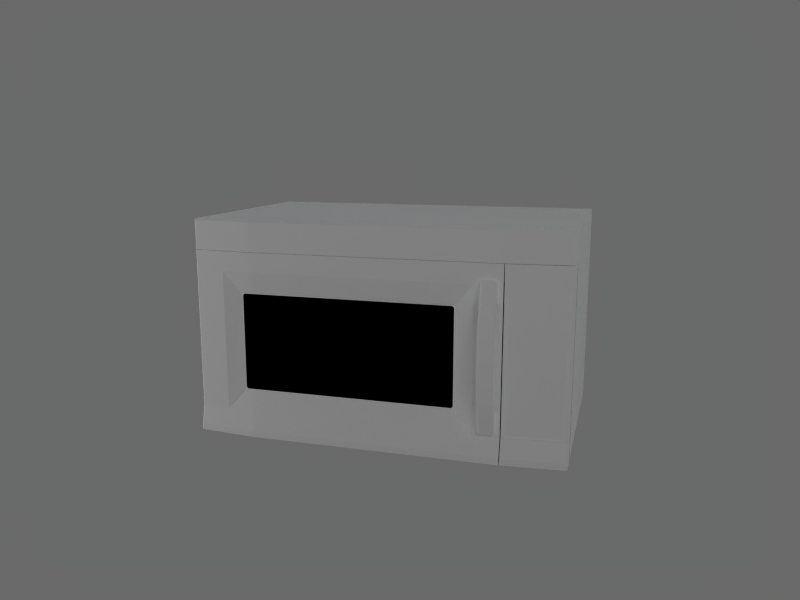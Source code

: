 # Source: microwave.blend  (saved by Blender 2.49.0; exported with 4.5.12 LTS)
import bpy
from mathutils import Matrix  # noqa: F401  (used for matrix-valued properties, if any)

bpy.ops.wm.read_factory_settings(use_empty=True)
scene = bpy.context.scene
scene.name = 'Scene'

# ---- collections
col_collection_1 = bpy.data.collections.new('Collection 1'); scene.collection.children.link(col_collection_1)
col_collection_2 = bpy.data.collections.new('Collection 2'); scene.collection.children.link(col_collection_2)

# ---- materials (node trees are filled in below, after node groups)
mat_black_glass = bpy.data.materials.new('Black Glass')
mat_black_glass.alpha_threshold = 0.0
mat_black_glass.diffuse_color = (0.0, 0.0, 0.0, 1.0)
mat_black_glass.roughness = 0.5
mat_black_glass.line_color = (0.0, 0.0, 0.0, 1.0)
mat_touchpad = bpy.data.materials.new('TouchPad')
mat_touchpad.alpha_threshold = 0.0
mat_touchpad.preview_render_type = 'FLAT'
mat_touchpad.diffuse_color = (1.0, 1.0, 1.0, 1.0)
mat_touchpad.roughness = 0.5
mat_touchpad.line_color = (0.0, 0.0, 0.0, 1.0)
mat_white_plastic = bpy.data.materials.new('White plastic')
mat_white_plastic.alpha_threshold = 0.0
mat_white_plastic.diffuse_color = (1.0, 1.0, 1.0, 1.0)
mat_white_plastic.roughness = 0.5
mat_white_plastic.line_color = (0.0, 0.0, 0.0, 1.0)
mat_grey = bpy.data.materials.new('Grey')
mat_grey.alpha_threshold = 0.0
mat_grey.diffuse_color = (0.5843, 0.5843, 0.5843, 1.0)
mat_grey.roughness = 0.5
mat_grey.line_color = (0.0, 0.0, 0.0, 1.0)

# ---- material node trees

# ---- world
world_world = bpy.data.worlds.new('World'); scene.world = world_world
world_world.color = (0.4143, 0.4143, 0.4143)
world_world.use_sun_shadow = False
world_world.sun_shadow_jitter_overblur = 0.0
world_world.cycles.sampling_method = 'MANUAL'
world_world.cycles.sample_map_resolution = 256
world_world.light_settings.ao_factor = 0.5
world_world.light_settings.distance = 100.0

# ---- cameras
cam_camera_001 = bpy.data.cameras.new('Camera.001')
cam_camera_001.passepartout_alpha = 0.2
cam_camera_001.clip_end = 500.0
cam_camera_001.lens = 35.0
cam_camera_001.ortho_scale = 7.314
cam_camera_001.show_limits = True
cam_camera_001.show_passepartout = False
cam_camera_001.show_safe_areas = True
cam_camera_001.dof.focus_distance = 0.0
cam_camera_001.dof.aperture_fstop = 128.0

# ---- lights
light_spot_001 = bpy.data.lights.new('Spot.001', 'SPOT')
light_spot_001.color = (0.6863, 0.8682, 1.0)
light_spot_001.transmission_factor = 0.0
light_spot_001.cutoff_distance = 30.0
light_spot_001.use_shadow = False
light_spot_001.energy = 24.06
light_spot_001.shadow_buffer_clip_start = 1.001
light_spot_001.shadow_soft_size = 1.0
light_spot_001.shadow_maximum_resolution = 0.006
light_spot_001.use_absolute_resolution = True
light_spot_001.spot_size = 1.309
light_spot_001.cycles.use_multiple_importance_sampling = False
light_spot_002 = bpy.data.lights.new('Spot.002', 'SPOT')
light_spot_002.transmission_factor = 0.0
light_spot_002.cutoff_distance = 30.0
light_spot_002.energy = 120.9
light_spot_002.shadow_buffer_clip_start = 1.001
light_spot_002.shadow_soft_size = 1.0
light_spot_002.shadow_maximum_resolution = 0.006
light_spot_002.use_absolute_resolution = True
light_spot_002.spot_size = 1.309
light_spot_002.cycles.use_multiple_importance_sampling = False
light_spot_005 = bpy.data.lights.new('Spot.005', 'SPOT')
light_spot_005.color = (0.6863, 0.8682, 1.0)
light_spot_005.transmission_factor = 0.0
light_spot_005.cutoff_distance = 30.0
light_spot_005.use_shadow = False
light_spot_005.energy = 60.75
light_spot_005.shadow_buffer_clip_start = 1.001
light_spot_005.shadow_soft_size = 1.0
light_spot_005.shadow_maximum_resolution = 0.006
light_spot_005.use_absolute_resolution = True
light_spot_005.spot_size = 1.309
light_spot_005.cycles.use_multiple_importance_sampling = False
light_lamp_001 = bpy.data.lights.new('Lamp.001', 'SUN')
light_lamp_001.transmission_factor = 0.0
light_lamp_001.angle = 1.571
light_lamp_001.energy = 1.2
light_lamp_001.shadow_buffer_clip_start = 0.5
light_lamp_001.shadow_soft_size = 1.0
light_lamp_001.shadow_cascade_max_distance = 1000.0
light_lamp_001.cycles.use_multiple_importance_sampling = False
light_spot_003 = bpy.data.lights.new('Spot.003', 'POINT')
light_spot_003.transmission_factor = 0.0
light_spot_003.cutoff_distance = 30.0
light_spot_003.use_shadow = False
light_spot_003.energy = 61.14
light_spot_003.shadow_buffer_clip_start = 1.001
light_spot_003.shadow_soft_size = 1.0
light_spot_003.shadow_maximum_resolution = 0.006
light_spot_003.use_absolute_resolution = True
light_spot_003.cycles.use_multiple_importance_sampling = False

# ---- meshes
me_microwave_materia = bpy.data.meshes.new('Microwave_Materia')
me_microwave_materia.from_pydata([(-10.02, -2.701, -4.214), (-6.768, -2.685, -4.214), (6.676, -2.685, -4.214), (-6.768, -2.685, 3.494), (6.676, -2.685, 3.494), (-7.229, -3.374, -2.995), (-6.768, -3.381, -2.995), (4.1, -3.381, -2.995), (4.184, -3.381, -2.912), (4.184, -3.381, 2.192), (4.1, -3.381, 2.275), (-6.768, -3.381, 2.275), (-7.229, -3.374, 2.275), (-7.313, -3.373, 2.192), (-7.313, -3.373, -2.912), (10.02, -2.701, -5.524), (10.02, -2.701, 4.519), (10.02, -2.701, 3.494), (6.696, -2.685, -4.214), (6.696, -2.685, -5.186), (6.696, -2.685, 3.494), (-10.02, -2.701, 3.494), (6.696, -2.685, 4.554), (9.988, -2.701, 4.554), (10.02, -2.701, -4.214), (6.696, -2.685, -5.524), (10.02, -2.701, -5.186)], [], [(11, 12, 13), (13, 14, 5), (6, 7, 8), (9, 10, 8), (22, 23, 16), (0, 21, 3, 1), (13, 5, 6, 11), (1, 3, 4, 2), (6, 8, 10, 11), (17, 20, 22, 16), (25, 19, 26, 15), (18, 20, 17, 24), (19, 18, 24, 26)])
_uv = me_microwave_materia.uv_layers.new(name='UVTex')
_uv.uv.foreach_set('vector', [0.1662, 0.75, 0.09787, 0.75, 0.08552, 0.746, 0.08552, 0.746, 0.08552, 0.504, 0.09787, 0.5, 0.1662, 0.5, 0.4974, 0.5, 0.5, 0.504, 0.5, 0.746, 0.4974, 0.75, 0.5, 0.504, 0.1662, 1.0, 0.001735, 1.0, 0.0, 0.9918, 1.0, 0.5, 1.0, 0.75, 0.8338, 0.75, 0.8338, 0.5, 0.08552, 0.746, 0.09787, 0.5, 0.1662, 0.5, 0.1662, 0.75, 0.8338, 0.5, 0.8338, 0.75, 0.1662, 0.75, 0.1662, 0.5, 0.1662, 0.5, 0.5, 0.504, 0.4974, 0.75, 0.1662, 0.75, 0.0, 0.75, 0.1662, 0.75, 0.1662, 1.0, 0.0, 0.9918, 0.1662, 0.0, 0.1662, 0.25, 0.0, 0.25, 0.0, 0.0, 0.1662, 0.5, 0.1662, 0.75, 0.0, 0.75, 0.0, 0.5, 0.1662, 0.25, 0.1662, 0.5, 0.0, 0.5, 0.0, 0.25])
me_microwave_materia.materials.append(mat_black_glass)
me_microwave_materia.use_remesh_preserve_volume = False
me_microwave_materia.use_remesh_preserve_attributes = False
me_microwave_materia.use_mirror_vertex_groups = False
me_microwave_materia.update()
me_microwave_touchpad = bpy.data.meshes.new('Microwave_TouchPad')
me_microwave_touchpad.from_pydata([(9.815, -3.479, -4.073), (9.815, -3.479, 3.353), (9.784, -3.482, 3.385), (6.869, -3.739, 3.385), (6.837, -3.742, 3.353), (6.837, -3.742, -4.073), (6.869, -3.739, -4.105), (9.784, -3.482, -4.105)], [], [(7, 0, 5, 6), (3, 4, 1, 2), (5, 0, 1, 4)])
_uv = me_microwave_touchpad.uv_layers.new(name='UVTex')
_uv.uv.foreach_set('vector', [0.9064, 0.08485, 0.9152, 0.08834, 0.08485, 0.08834, 0.09359, 0.08485, 0.09359, 0.9152, 0.08485, 0.9117, 0.9152, 0.9117, 0.9064, 0.9152, 0.08485, 0.08834, 0.9152, 0.08834, 0.9152, 0.9117, 0.08485, 0.9117])
me_microwave_touchpad.materials.append(mat_touchpad)
me_microwave_touchpad.use_remesh_preserve_volume = False
me_microwave_touchpad.use_remesh_preserve_attributes = False
me_microwave_touchpad.use_mirror_vertex_groups = False
me_microwave_touchpad.update()
me_microwave_standard_23 = bpy.data.meshes.new('Microwave_Standard_23')
me_microwave_standard_23.from_pydata([(-9.922, -3.49, 4.519), (-6.768, -2.685, -5.524), (-6.768, -4.018, -5.524), (-6.768, -3.775, 4.519), (6.676, -2.685, 4.554), (6.676, -2.685, -5.524), (6.641, -4.018, -5.524), (6.676, -3.741, 4.554), (-10.02, -2.701, -4.214), (-9.922, -3.49, -4.214), (-10.02, -3.393, -4.214), (-6.768, -2.685, -4.214), (-6.768, -3.775, -4.214), (6.676, -2.685, -4.214), (6.641, -3.775, -4.214), (-10.02, -2.701, -5.186), (6.641, -4.018, -5.186), (-6.768, -2.685, -5.186), (6.676, -2.685, -5.186), (-9.922, -3.49, 3.494), (-10.02, -3.393, 3.494), (-6.768, -2.685, 3.494), (6.676, -2.685, 3.494), (-6.768, -3.775, 3.494), (6.641, -3.775, 3.494), (5.221, -3.775, -4.214), (5.221, -3.775, 3.494), (-8.345, -3.633, 3.494), (-7.366, -3.402, -3.059), (-6.768, -3.426, -2.995), (4.237, -3.456, -3.058), (4.237, -3.456, 2.338), (-6.768, -3.426, 2.275), (-7.366, -3.402, 2.339), (-7.229, -3.42, -2.995), (-7.313, -3.419, -2.912), (4.184, -3.426, -2.912), (4.1, -3.426, -2.995), (4.1, -3.426, 2.275), (4.184, -3.426, 2.192), (-7.313, -3.419, 2.192), (-7.229, -3.42, 2.275), (-7.229, -3.374, -2.995), (-6.768, -3.381, -2.995), (4.1, -3.381, -2.995), (4.184, -3.381, -2.912), (4.184, -3.381, 2.192), (4.1, -3.381, 2.275), (-6.768, -3.381, 2.275), (-7.229, -3.374, 2.275), (-7.313, -3.373, 2.192), (-7.313, -3.373, -2.912), (-10.02, -2.701, 4.519), (-9.985, -3.379, 4.554), (-9.907, -3.457, 4.554), (6.676, -3.983, -5.524), (6.641, -3.775, 4.519), (6.676, -3.775, -4.214), (6.676, -4.018, -5.186), (6.676, -3.775, 3.494), (6.305, -4.008, 3.698), (6.383, -3.715, 3.616), (5.689, -3.709, 3.732), (5.68, -3.946, 3.759), (6.306, -4.332, 2.836), (5.586, -4.076, 2.574), (5.588, -4.268, 2.791), (6.306, -4.608, 1.941), (6.342, -4.269, 1.824), (5.643, -4.269, 1.825), (5.588, -4.537, 1.917), (6.379, -3.705, 2.667), (6.396, -3.948, 3.642), (6.296, -3.709, 3.732), (5.602, -3.715, 3.617), (5.589, -3.948, 3.643), (6.397, -4.268, 2.79), (5.679, -4.332, 2.836), (6.397, -4.537, 1.916), (5.679, -4.608, 1.941), (5.653, -3.707, 2.62), (6.397, -4.679, 0.9874), (6.399, -4.443, 0.9493), (5.643, -4.407, 0.9436), (5.588, -4.679, 0.9874), (6.306, -4.752, 0.9989), (5.679, -4.752, 0.9989), (6.342, -4.056, 2.488), (6.399, -3.937, 2.647), (5.586, -3.936, 2.683), (6.399, -4.507, -0.1438), (5.588, -4.746, -0.1438), (6.397, -4.746, -0.1438), (6.396, -3.948, -3.93), (6.397, -4.268, -3.078), (6.399, -3.937, -2.935), (6.383, -3.715, -3.904), (5.602, -3.715, -3.905), (5.586, -4.076, -2.862), (5.588, -4.268, -3.079), (5.589, -3.948, -3.93), (5.632, -3.974, -4.009), (5.679, -4.332, -3.123), (6.306, -4.332, -3.123), (6.353, -3.974, -4.009), (6.397, -4.537, -2.204), (6.399, -4.303, -2.124), (6.399, -4.077, -2.817), (5.586, -4.303, -2.125), (5.588, -4.537, -2.204), (5.679, -4.608, -2.229), (6.306, -4.608, -2.229), (6.397, -4.679, -1.275), (6.399, -4.443, -1.237), (5.586, -4.443, -1.237), (5.588, -4.679, -1.275), (5.679, -4.752, -1.287), (6.306, -4.752, -1.287), (6.296, -3.709, -4.019), (5.689, -3.709, -4.019), (6.379, -3.705, -2.954), (5.643, -3.946, -2.905), (5.606, -3.705, -2.956), (5.643, -4.472, -0.1438), (5.679, -4.82, -0.1438), (6.306, -4.82, -0.1438), (5.643, -4.054, 2.531), (6.399, -4.303, 1.836), (5.586, -4.303, 1.838), (6.332, -3.707, 2.619), (5.606, -3.705, 2.669), (6.342, -4.407, 0.9436), (5.586, -4.443, 0.9493), (6.399, -4.077, 2.529), (6.342, -3.946, 2.583), (5.643, -3.946, 2.617), (6.342, -4.472, -0.1438), (6.342, -3.946, -2.871), (5.643, -4.054, -2.819), (6.342, -4.269, -2.111), (6.342, -4.056, -2.776), (5.643, -4.269, -2.112), (6.342, -4.407, -1.231), (5.643, -4.407, -1.231), (6.332, -3.707, -2.906), (5.586, -3.936, -2.971), (5.653, -3.707, -2.907), (5.586, -4.507, -0.1438), (6.353, -3.974, 3.721), (6.305, -3.946, 3.759), (5.632, -3.974, 3.721), (5.68, -4.008, 3.698), (5.68, -3.946, -4.047), (5.68, -4.008, -3.985), (6.305, -4.008, -3.985), (6.305, -3.946, -4.047), (6.397, -4.1, 3.238), (6.4, -4.169, 2.665), (6.4, -3.829, 3.132), (6.397, -3.834, 3.644), (5.993, -3.946, 2.599), (5.585, -3.829, 3.151), (5.585, -4.169, 2.688), (5.588, -4.1, 3.24), (5.588, -3.834, 3.645), (5.993, -4.336, 2.833), (5.993, -4.011, 3.695), (6.397, -4.408, 2.353), (6.4, -4.419, 1.876), (6.399, -4.192, 2.193), (5.993, -4.268, 1.824), (5.643, -4.161, 2.195), (5.585, -4.419, 1.877), (5.588, -4.408, 2.354), (5.993, -4.611, 1.942), (6.397, -4.612, 1.458), (5.993, -3.704, 3.714), (6.399, -3.816, 2.644), (5.643, -3.823, 2.606), (6.374, -3.961, 3.688), (6.335, -3.706, 3.682), (5.65, -3.706, 3.682), (5.611, -3.961, 3.688), (6.365, -4.304, 2.823), (5.62, -4.304, 2.823), (6.366, -4.577, 1.931), (5.619, -4.577, 1.931), (5.993, -3.704, 2.637), (6.306, -4.164, 3.288), (6.306, -3.826, 3.76), (5.679, -4.164, 3.288), (5.679, -3.826, 3.76), (6.306, -4.475, 2.387), (5.679, -4.475, 2.387), (6.306, -4.684, 1.475), (6.367, -3.7, 3.141), (5.619, -3.7, 3.142), (6.397, -4.717, 0.4262), (6.399, -4.376, 1.4), (5.643, -4.341, 1.392), (5.588, -4.612, 1.458), (6.306, -4.79, 0.432), (5.679, -4.684, 1.475), (6.4, -4.56, 0.9682), (5.993, -4.406, 0.9435), (5.585, -4.56, 0.9682), (5.993, -4.755, 0.9994), (6.366, -4.721, 0.994), (5.619, -4.721, 0.994), (6.342, -4.002, 2.55), (5.643, -4.0, 2.59), (5.993, -4.054, 2.509), (6.399, -4.479, 0.4072), (5.643, -4.444, 0.4044), (5.588, -4.717, 0.4262), (5.679, -4.79, 0.432), (5.619, -4.788, -0.1438), (6.4, -4.626, -0.1438), (5.993, -4.471, -0.1438), (6.366, -4.788, -0.1438), (6.397, -4.1, -3.526), (6.4, -4.169, -2.952), (6.4, -3.829, -3.42), (6.397, -3.834, -3.931), (5.585, -3.829, -3.438), (5.585, -4.169, -2.975), (5.588, -4.1, -3.527), (5.588, -3.834, -3.933), (5.679, -4.164, -3.576), (5.993, -4.336, -3.121), (6.306, -4.164, -3.576), (5.993, -4.011, -3.982), (6.397, -4.408, -2.64), (6.4, -4.419, -2.163), (6.399, -4.192, -2.48), (5.993, -4.268, -2.111), (5.643, -4.161, -2.482), (5.993, -4.054, -2.797), (5.585, -4.419, -2.164), (5.588, -4.408, -2.641), (5.679, -4.475, -2.675), (5.993, -4.611, -2.23), (6.306, -4.475, -2.675), (6.397, -4.612, -1.745), (6.4, -4.56, -1.256), (6.399, -4.376, -1.688), (5.993, -4.406, -1.231), (5.643, -4.341, -1.68), (5.585, -4.56, -1.256), (5.588, -4.612, -1.745), (5.679, -4.684, -1.763), (5.993, -4.755, -1.287), (6.306, -4.684, -1.763), (5.993, -3.704, -4.002), (5.679, -3.826, -4.047), (6.306, -3.826, -4.047), (6.399, -3.816, -2.932), (6.367, -3.7, -3.428), (5.993, -3.946, -2.887), (5.643, -3.823, -2.893), (5.993, -3.704, -2.925), (5.619, -3.7, -3.43), (6.374, -3.961, -3.975), (6.365, -4.304, -3.11), (6.335, -3.706, -3.969), (5.62, -4.304, -3.11), (5.611, -3.961, -3.975), (5.65, -3.706, -3.969), (6.366, -4.577, -2.219), (5.619, -4.577, -2.219), (6.366, -4.721, -1.282), (6.397, -4.717, -0.7138), (6.399, -4.479, -0.6948), (5.643, -4.444, -0.692), (5.585, -4.626, -0.1438), (5.588, -4.717, -0.7138), (5.679, -4.79, -0.7196), (5.993, -4.823, -0.1438), (6.306, -4.79, -0.7196), (5.619, -4.721, -1.282), (6.399, -4.005, -2.901), (5.586, -4.005, -2.943), (5.599, -4.063, 2.543), (6.386, -4.281, 1.827), (5.599, -4.281, 1.829), (6.354, -3.704, 2.649), (5.631, -3.704, 2.651), (6.386, -4.42, 0.9456), (5.599, -4.42, 0.9456), (6.386, -4.064, 2.497), (6.386, -3.943, 2.596), (5.599, -3.943, 2.634), (6.386, -4.484, -0.1438), (6.386, -3.943, -2.884), (5.599, -4.063, -2.831), (6.386, -4.281, -2.115), (6.386, -4.064, -2.785), (5.599, -4.281, -2.117), (6.386, -4.42, -1.233), (5.599, -4.42, -1.233), (6.354, -3.704, -2.937), (5.599, -3.943, -2.921), (5.631, -3.704, -2.938), (5.599, -4.484, -0.1438), (6.342, -4.162, 2.173), (5.586, -4.192, 2.216), (6.342, -3.823, 2.588), (5.586, -3.816, 2.664), (6.342, -4.341, 1.392), (5.586, -4.376, 1.4), (6.399, -4.005, 2.613), (5.586, -4.005, 2.655), (6.342, -4.444, 0.4044), (5.586, -4.479, 0.4072), (6.342, -4.162, -2.46), (5.586, -4.192, -2.504), (6.342, -4.341, -1.68), (5.586, -4.376, -1.688), (6.342, -3.823, -2.876), (5.586, -3.816, -2.951), (6.342, -4.444, -0.692), (5.586, -4.479, -0.6948), (6.342, -4.002, -2.838), (5.643, -4.0, -2.877), (6.343, -3.995, 3.705), (6.343, -3.955, 3.749), (6.304, -3.976, 3.746), (5.642, -3.955, 3.749), (5.642, -3.995, 3.705), (5.681, -3.976, 3.746), (5.642, -3.955, -4.036), (5.681, -3.976, -4.033), (5.642, -3.995, -3.993), (6.343, -3.995, -3.993), (6.304, -3.976, -4.033), (6.343, -3.955, -4.036), (5.993, -3.945, 3.761), (5.993, -3.945, -4.048), (6.4, -3.986, 3.066), (5.585, -3.986, 3.083), (5.993, -4.169, 3.282), (6.4, -4.299, 2.272), (5.993, -4.16, 2.183), (5.585, -4.299, 2.285), (5.993, -4.477, 2.388), (6.4, -4.493, 1.429), (5.993, -4.34, 1.392), (5.585, -4.493, 1.429), (5.993, -4.687, 1.476), (5.993, -3.824, 3.762), (6.4, -3.777, 2.975), (5.993, -3.823, 2.596), (5.585, -3.777, 2.988), (6.363, -4.106, 3.358), (6.363, -3.851, 3.73), (5.622, -4.106, 3.358), (5.622, -3.851, 3.73), (6.366, -4.446, 2.374), (5.619, -4.446, 2.374), (6.366, -4.653, 1.468), (6.4, -4.597, 0.4167), (5.993, -4.443, 0.4043), (5.585, -4.597, 0.4167), (5.993, -4.793, 0.4322), (6.366, -4.759, 0.4295), (5.619, -4.653, 1.468), (5.993, -4.001, 2.569), (5.619, -4.759, 0.4295), (6.4, -3.986, -3.353), (5.585, -3.986, -3.371), (5.993, -4.169, -3.569), (6.4, -4.299, -2.56), (5.993, -4.16, -2.471), (5.585, -4.299, -2.572), (5.993, -4.477, -2.676), (6.4, -4.493, -1.717), (5.993, -4.34, -1.679), (5.585, -4.493, -1.717), (5.993, -4.687, -1.764), (5.993, -3.824, -4.05), (6.4, -3.777, -3.262), (5.993, -3.823, -2.884), (5.585, -3.777, -3.276), (6.363, -4.106, -3.646), (6.363, -3.851, -4.017), (5.622, -4.106, -3.646), (5.622, -3.851, -4.017), (6.366, -4.446, -2.661), (5.619, -4.446, -2.661), (6.366, -4.653, -1.756), (6.4, -4.597, -0.7042), (5.993, -4.443, -0.6919), (5.585, -4.597, -0.7042), (5.993, -4.793, -0.7198), (6.366, -4.759, -0.7171), (5.619, -4.653, -1.756), (5.993, -4.001, -2.856), (5.619, -4.759, -0.7171), (5.993, -3.693, -3.453), (5.993, -3.693, 3.165), (6.386, -4.172, 2.179), (5.599, -4.171, 2.203), (6.386, -3.821, 2.601), (5.599, -3.821, 2.621), (6.386, -4.354, 1.395), (5.599, -4.354, 1.395), (6.386, -4.004, 2.561), (5.599, -4.003, 2.604), (6.386, -4.456, 0.4054), (5.599, -4.456, 0.4054), (6.386, -4.172, -2.466), (5.599, -4.171, -2.49), (6.386, -4.354, -1.682), (5.599, -4.354, -1.683), (6.386, -3.821, -2.889), (5.599, -3.821, -2.908), (6.386, -4.456, -0.693), (5.599, -4.456, -0.693), (6.386, -4.004, -2.848), (5.599, -4.003, -2.892), (6.338, -3.975, 3.744), (5.647, -3.975, 3.744), (5.647, -3.975, -4.032), (6.338, -3.975, -4.032), (5.993, -3.976, 3.746), (5.993, -3.976, -4.034), (5.22, -4.018, -5.186), (5.219, -4.018, -5.524), (5.212, -2.685, -5.524), (9.988, -3.378, 4.554), (9.91, -3.456, 4.554), (10.02, -2.701, -4.214), (9.926, -3.49, -4.214), (9.926, -3.733, -5.186), (10.02, -2.701, -5.186), (9.926, -3.49, 3.494), (6.696, -2.685, -5.524), (6.73, -4.015, -5.524), (6.696, -3.74, 4.554), (6.73, -3.772, -4.214), (6.73, -4.015, -5.186), (6.73, -3.772, 3.494), (10.02, -3.393, 4.519), (9.926, -3.49, 4.519), (6.696, -3.983, -5.524), (6.73, -3.772, 4.519), (6.696, -3.74, -4.219), (6.696, -3.984, -5.19), (6.696, -3.74, 3.494), (9.817, -3.499, -4.073), (9.786, -3.502, -4.105), (9.786, -3.502, 3.385), (9.817, -3.499, 3.353), (6.839, -3.762, 3.353), (6.871, -3.76, 3.385), (6.871, -3.76, -4.105), (6.839, -3.762, -4.073), (-10.02, -2.701, 6.135), (-10.01, -3.386, 4.564), (-10.02, -3.393, 6.135), (9.931, -3.393, 6.232), (9.931, -2.701, 6.232), (-9.919, -3.473, 4.564), (9.931, -3.49, 4.581), (-9.927, -3.49, 6.135), (-9.927, -3.393, 6.232), (9.931, -3.49, 6.135), (10.04, -3.393, 6.135), (-6.754, -3.782, 6.135), (6.685, -3.686, 6.232), (6.685, -2.686, 6.232), (6.685, -2.686, 4.564), (6.685, -3.782, 4.581), (6.685, -3.782, 6.135), (-6.754, -3.686, 6.232), (10.02, -3.386, 4.564), (-9.927, -3.49, 4.581), (9.923, -3.473, 4.564), (-6.754, -3.782, 4.581), (-9.942, 8.577, -5.523), (9.937, 8.577, -5.523), (-10.03, 8.577, 6.144), (10.03, 8.577, 6.144), (-9.942, -2.673, -5.523), (10.03, -2.673, -5.432), (-10.03, 8.577, -5.432), (9.937, 8.577, 6.235), (9.937, -2.673, -5.523), (-9.942, -2.673, 6.235), (10.03, -2.673, 6.144), (9.937, -1.327, -5.523), (-9.942, -1.327, -5.523), (-9.942, -1.327, 6.235), (-10.03, -1.327, -5.432), (-10.03, -1.327, 6.144), (-9.922, -3.732, -5.524), (-10.02, -2.701, -5.524), (-6.768, -2.685, 4.554), (-10.02, -3.635, -5.524), (-9.922, -3.733, -5.186), (-10.02, -3.636, -5.186), (-10.02, -2.701, 3.494), (-8.345, -3.633, -4.214), (-9.985, -2.701, 4.554), (-10.02, -3.393, 4.519), (-6.768, -3.741, 4.554), (-6.768, -4.018, -5.186), (10.02, -3.636, -5.186), (10.02, -3.635, -5.524), (9.926, -3.732, -5.524), (10.02, -2.701, -5.524), (10.02, -3.393, 3.494), (10.02, -3.393, -4.214), (10.02, -2.701, 4.519), (10.02, -2.701, 3.494), (9.988, -2.701, 4.554), (9.815, -3.479, 3.353), (9.815, -3.479, -4.073), (9.784, -3.482, 3.385), (6.837, -3.742, 3.353), (6.869, -3.739, 3.385), (6.837, -3.742, -4.073), (6.869, -3.739, -4.105), (9.784, -3.482, -4.105), (-6.754, -2.686, 4.564), (-10.01, -2.701, 4.564), (-10.02, -2.701, 4.581), (10.04, -2.701, 6.135), (10.02, -2.701, 4.564), (-9.927, -2.701, 6.232), (-6.754, -2.686, 6.232), (6.685, -3.765, 4.564), (-6.754, -3.765, 4.564), (10.04, -2.701, 4.581), (-10.02, -3.393, 4.581), (10.04, -3.393, 4.581), (10.03, 8.577, -5.432), (-9.942, 8.577, 6.235), (9.937, -2.673, 6.235), (-10.03, -2.673, 6.144), (-10.03, -2.673, -5.432), (10.03, -1.327, -5.432)], [], [(496, 1, 498), (503, 53, 54), (428, 5, 55), (428, 1, 17), (501, 52, 503), (23, 3, 27), (24, 56, 26), (29, 34, 28), (25, 30, 37), (26, 31, 39), (39, 36, 30), (32, 38, 31), (27, 33, 41), (502, 28, 35), (35, 40, 33), (28, 34, 35), (30, 36, 37), (31, 38, 39), (33, 40, 41), (338, 310, 88), (88, 177, 350), (380, 256, 95), (95, 280, 368), (502, 9, 499), (510, 508, 509), (509, 437, 444), (432, 449, 450), (435, 451, 452), (441, 453, 454), (439, 455, 456), (525, 524, 458), (459, 464, 465), (460, 466, 467), (528, 475, 477), (485, 481, 537), (537, 486, 482), (482, 536, 480), (479, 485, 480), (483, 487, 484), (538, 488, 539), (540, 483, 539), (486, 537, 492), (490, 487, 483), (480, 491, 479), (17, 1, 496, 15), (22, 21, 497, 4), (6, 16, 426, 427), (55, 6, 427, 428), (17, 11, 13, 18), (26, 25, 14, 24), (11, 17, 15, 8), (25, 426, 16, 14), (428, 17, 18, 5), (9, 19, 20, 10), (0, 19, 27, 3), (3, 23, 26, 56), (26, 39, 30, 25), (23, 32, 31, 26), (27, 41, 32, 23), (502, 35, 33, 27), (29, 43, 42, 34), (37, 44, 43, 29), (36, 45, 44, 37), (39, 46, 45, 36), (38, 47, 46, 39), (32, 48, 47, 38), (41, 49, 48, 32), (40, 50, 49, 41), (35, 51, 50, 40), (34, 42, 51, 35), (504, 0, 54, 53), (0, 3, 505, 54), (7, 505, 3, 56), (55, 58, 16, 6), (57, 59, 24, 14), (58, 57, 14, 16), (59, 7, 56, 24), (188, 60, 166, 340), (324, 60, 188, 353), (326, 60, 324, 420), (166, 60, 326, 424), (195, 61, 158, 350), (180, 61, 195, 399), (159, 61, 180, 354), (158, 61, 159, 338), (181, 62, 176, 399), (191, 62, 181, 356), (176, 62, 191, 349), (327, 63, 191, 356), (329, 63, 327, 421), (336, 63, 329, 424), (191, 63, 336, 349), (192, 64, 165, 344), (183, 64, 192, 357), (188, 64, 183, 353), (165, 64, 188, 340), (311, 65, 162, 339), (282, 65, 311, 407), (305, 65, 282, 401), (162, 65, 305, 343), (173, 66, 162, 343), (184, 66, 173, 358), (163, 66, 184, 355), (162, 66, 163, 339), (194, 67, 174, 348), (185, 67, 194, 359), (192, 67, 185, 357), (174, 67, 192, 344), (304, 68, 170, 342), (283, 68, 304, 400), (308, 68, 283, 404), (170, 68, 308, 346), (199, 69, 170, 346), (284, 69, 199, 405), (171, 69, 284, 401), (170, 69, 171, 342), (200, 70, 172, 347), (186, 70, 200, 365), (173, 70, 186, 358), (172, 70, 173, 343), (285, 71, 177, 402), (195, 71, 285, 399), (177, 71, 195, 350), (159, 72, 156, 338), (179, 72, 159, 354), (156, 72, 179, 353), (189, 73, 176, 349), (180, 73, 189, 354), (176, 73, 180, 399), (164, 74, 161, 339), (181, 74, 164, 356), (196, 74, 181, 399), (161, 74, 196, 352), (182, 75, 163, 355), (164, 75, 182, 356), (163, 75, 164, 339), (183, 76, 156, 353), (167, 76, 183, 357), (157, 76, 167, 341), (156, 76, 157, 338), (190, 77, 165, 340), (184, 77, 190, 355), (193, 77, 184, 358), (165, 77, 193, 344), (185, 78, 167, 357), (175, 78, 185, 359), (168, 78, 175, 345), (167, 78, 168, 341), (193, 79, 174, 344), (186, 79, 193, 358), (202, 79, 186, 365), (174, 79, 202, 348), (286, 80, 178, 403), (187, 80, 286, 399), (178, 80, 187, 351), (207, 81, 175, 359), (197, 81, 207, 364), (203, 81, 197, 360), (175, 81, 203, 345), (203, 82, 198, 345), (212, 82, 203, 360), (287, 82, 212, 408), (198, 82, 287, 404), (204, 83, 199, 346), (213, 83, 204, 361), (288, 83, 213, 409), (199, 83, 288, 405), (205, 84, 200, 347), (214, 84, 205, 362), (208, 84, 214, 367), (200, 84, 208, 365), (206, 85, 194, 348), (201, 85, 206, 363), (207, 85, 201, 364), (194, 85, 207, 359), (208, 86, 202, 365), (215, 86, 208, 367), (206, 86, 215, 363), (202, 86, 206, 348), (289, 87, 209, 406), (304, 87, 289, 400), (211, 87, 304, 342), (209, 87, 211, 366), (338, 88, 350, 158), (290, 88, 310, 406), (177, 88, 290, 402), (307, 89, 161, 352), (291, 89, 307, 403), (311, 89, 291, 407), (161, 89, 311, 339), (217, 90, 212, 360), (272, 90, 217, 390), (292, 90, 272, 416), (212, 90, 292, 408), (274, 91, 214, 362), (275, 91, 274, 392), (216, 91, 275, 397), (214, 91, 216, 367), (219, 92, 197, 364), (271, 92, 219, 394), (217, 92, 271, 390), (197, 92, 217, 360), (262, 93, 220, 383), (223, 93, 262, 384), (220, 93, 223, 368), (221, 94, 220, 368), (232, 94, 221, 371), (263, 94, 232, 387), (220, 94, 263, 383), (380, 95, 368, 222), (293, 95, 256, 414), (280, 95, 293, 418), (223, 96, 222, 368), (264, 96, 223, 384), (257, 96, 264, 398), (222, 96, 257, 380), (261, 97, 224, 382), (267, 97, 261, 398), (227, 97, 267, 386), (224, 97, 227, 369), (315, 98, 225, 373), (294, 98, 315, 411), (281, 98, 294, 419), (225, 98, 281, 369), (226, 99, 225, 369), (265, 99, 226, 385), (239, 99, 265, 388), (225, 99, 239, 373), (227, 100, 226, 369), (266, 100, 227, 386), (226, 100, 266, 385), (330, 101, 266, 386), (332, 101, 330, 422), (266, 101, 332, 385), (229, 102, 228, 370), (240, 102, 229, 374), (265, 102, 240, 388), (228, 102, 265, 385), (230, 103, 229, 370), (263, 103, 230, 383), (242, 103, 263, 387), (229, 103, 242, 374), (333, 104, 262, 383), (335, 104, 333, 423), (262, 104, 335, 384), (233, 105, 232, 371), (243, 105, 233, 375), (268, 105, 243, 389), (232, 105, 268, 387), (234, 106, 233, 371), (295, 106, 234, 410), (245, 106, 295, 412), (233, 106, 245, 375), (280, 107, 221, 368), (296, 107, 280, 418), (234, 107, 296, 410), (221, 107, 234, 371), (317, 108, 238, 377), (297, 108, 317, 413), (315, 108, 297, 411), (238, 108, 315, 373), (239, 109, 238, 373), (269, 109, 239, 388), (249, 109, 269, 395), (238, 109, 249, 377), (241, 110, 240, 374), (250, 110, 241, 378), (269, 110, 250, 395), (240, 110, 269, 388), (242, 111, 241, 374), (268, 111, 242, 387), (252, 111, 268, 389), (241, 111, 252, 378), (244, 112, 243, 375), (271, 112, 244, 390), (270, 112, 271, 394), (243, 112, 270, 389), (245, 113, 244, 375), (298, 113, 245, 412), (272, 113, 298, 416), (244, 113, 272, 390), (321, 114, 248, 392), (299, 114, 321, 417), (317, 114, 299, 413), (248, 114, 317, 377), (249, 115, 248, 377), (279, 115, 249, 395), (275, 115, 279, 397), (248, 115, 275, 392), (251, 116, 250, 378), (276, 116, 251, 393), (279, 116, 276, 397), (250, 116, 279, 395), (252, 117, 251, 378), (270, 117, 252, 389), (278, 117, 270, 394), (251, 117, 278, 393), (264, 118, 253, 398), (255, 118, 264, 384), (253, 118, 255, 379), (254, 119, 253, 379), (267, 119, 254, 386), (253, 119, 267, 398), (257, 120, 256, 380), (300, 120, 257, 398), (256, 120, 300, 414), (259, 121, 258, 381), (301, 121, 259, 415), (323, 121, 301, 419), (258, 121, 323, 396), (319, 122, 261, 382), (302, 122, 319, 415), (261, 122, 302, 398), (218, 123, 213, 361), (273, 123, 218, 391), (303, 123, 273, 417), (213, 123, 303, 409), (216, 124, 215, 367), (276, 124, 216, 397), (277, 124, 276, 393), (215, 124, 277, 363), (277, 125, 201, 363), (278, 125, 277, 393), (219, 125, 278, 394), (201, 125, 219, 364), (282, 126, 171, 401), (210, 126, 282, 407), (211, 126, 210, 366), (171, 126, 211, 342), (198, 127, 168, 345), (283, 127, 198, 404), (169, 127, 283, 400), (168, 127, 169, 341), (305, 128, 172, 343), (284, 128, 305, 401), (309, 128, 284, 405), (172, 128, 309, 347), (285, 129, 187, 399), (306, 129, 285, 402), (187, 129, 306, 351), (286, 130, 196, 399), (307, 130, 286, 403), (196, 130, 307, 352), (308, 131, 204, 346), (287, 131, 308, 404), (312, 131, 287, 408), (204, 131, 312, 361), (309, 132, 205, 347), (288, 132, 309, 405), (313, 132, 288, 409), (205, 132, 313, 362), (169, 133, 157, 341), (289, 133, 169, 400), (310, 133, 289, 406), (157, 133, 310, 338), (306, 134, 160, 351), (290, 134, 306, 402), (209, 134, 290, 406), (160, 134, 209, 366), (210, 135, 160, 366), (291, 135, 210, 407), (178, 135, 291, 403), (160, 135, 178, 351), (312, 136, 218, 361), (292, 136, 312, 408), (320, 136, 292, 416), (218, 136, 320, 391), (322, 137, 258, 396), (293, 137, 322, 418), (318, 137, 293, 414), (258, 137, 318, 381), (237, 138, 236, 372), (323, 138, 237, 396), (294, 138, 323, 419), (236, 138, 294, 411), (316, 139, 235, 376), (295, 139, 316, 412), (314, 139, 295, 410), (235, 139, 314, 372), (314, 140, 237, 372), (296, 140, 314, 410), (322, 140, 296, 418), (237, 140, 322, 396), (236, 141, 235, 372), (297, 141, 236, 411), (247, 141, 297, 413), (235, 141, 247, 376), (320, 142, 246, 391), (298, 142, 320, 416), (316, 142, 298, 412), (246, 142, 316, 376), (247, 143, 246, 376), (299, 143, 247, 413), (273, 143, 299, 417), (246, 143, 273, 391), (318, 144, 260, 381), (300, 144, 318, 414), (260, 144, 300, 398), (281, 145, 224, 369), (301, 145, 281, 419), (319, 145, 301, 415), (224, 145, 319, 382), (260, 146, 259, 381), (302, 146, 260, 398), (259, 146, 302, 415), (313, 147, 274, 362), (303, 147, 313, 409), (321, 147, 303, 417), (274, 147, 321, 392), (325, 148, 179, 354), (324, 148, 325, 420), (179, 148, 324, 353), (336, 149, 189, 349), (326, 149, 336, 424), (325, 149, 326, 420), (189, 149, 325, 354), (328, 150, 182, 355), (327, 150, 328, 421), (182, 150, 327, 356), (329, 151, 166, 424), (328, 151, 329, 421), (190, 151, 328, 355), (166, 151, 190, 340), (337, 152, 254, 379), (331, 152, 337, 425), (330, 152, 331, 422), (254, 152, 330, 386), (332, 153, 228, 385), (331, 153, 332, 422), (231, 153, 331, 425), (228, 153, 231, 370), (231, 154, 230, 370), (334, 154, 231, 425), (333, 154, 334, 423), (230, 154, 333, 383), (335, 155, 255, 384), (334, 155, 335, 423), (337, 155, 334, 425), (255, 155, 337, 379), (509, 444, 436, 510), (435, 432, 512, 511), (432, 439, 440, 433), (443, 435, 511, 442), (445, 441, 435, 443), (430, 438, 445, 443), (429, 430, 443, 442), (447, 444, 437, 440), (448, 446, 439, 441), (446, 447, 440, 439), (438, 448, 441, 445), (435, 452, 449, 432), (441, 454, 451, 435), (439, 456, 453, 441), (432, 450, 455, 439), (452, 516, 517, 449), (451, 518, 516, 452), (453, 519, 520, 454), (456, 521, 519, 453), (455, 522, 521, 456), (450, 523, 522, 455), (468, 464, 476, 478), (532, 462, 458, 524), (469, 460, 461, 470), (535, 467, 466, 463), (469, 473, 466, 460), (461, 460, 467, 527), (466, 473, 472, 463), (465, 474, 530, 529), (464, 468, 474, 465), (472, 473, 468, 478), (474, 468, 473, 469), (477, 475, 535, 463), (531, 477, 463, 472), (537, 482, 480, 485), (538, 484, 541, 489), (539, 494, 493, 540), (487, 490, 541, 484), (479, 491, 493, 485), (490, 483, 491, 480), (488, 492, 494, 539), (494, 492, 537, 481), (486, 538, 489, 482), (493, 491, 483, 540), (541, 490, 480, 536), (493, 494, 481, 485), (492, 488, 538, 486), (482, 489, 541, 536), (484, 538, 539, 483), (472, 478, 532, 531), (458, 462, 476, 534), (534, 526, 525, 458), (533, 535, 475, 528), (462, 532, 478, 476), (530, 474, 469, 470), (471, 531, 532, 524), (470, 471, 524, 530), (477, 531, 471, 528), (528, 471, 470, 461), (533, 528, 461, 527), (457, 459, 465, 529), (459, 534, 476, 464), (526, 534, 459, 457), (527, 467, 535, 533), (457, 524, 525, 526), (530, 524, 457, 529), (449, 517, 523, 450), (454, 520, 518, 451), (515, 429, 442, 513), (442, 511, 514, 513), (512, 432, 433, 507), (431, 512, 507, 434), (511, 512, 431, 514), (433, 440, 437, 509), (507, 433, 509, 508), (434, 507, 508, 510), (1, 428, 427, 2), (2, 427, 426, 506), (506, 426, 25, 12), (52, 504, 53, 503), (25, 37, 29, 12), (12, 29, 28, 502), (9, 502, 27, 19), (497, 21, 501, 503), (10, 20, 501, 8), (495, 499, 500, 498), (498, 500, 15, 496), (502, 499, 506, 12), (499, 9, 10, 500), (500, 10, 8, 15), (497, 505, 7, 4), (54, 505, 497, 503), (0, 504, 20, 19), (20, 504, 52, 501), (2, 495, 498, 1), (2, 506, 499, 495)])
_uv = me_microwave_standard_23.uv_layers.new(name='UVTex')
_uv.uv.foreach_set('vector', [0.0, 0.0, 0.1662, 0.0, 0.0, 0.8769, 0.9982, 0.0, 0.9999, 0.8764, 0.9951, 0.9994, 0.2407, 0.0, 0.1662, 0.0, 0.8166, 0.0, 0.2407, 0.0, 0.8338, 0.0, 0.8338, 0.25, 1.0, 0.75, 1.0, 0.9919, 0.9982, 1.0, 0.1662, 0.75, 0.1662, 0.9919, 0.08552, 0.75, 0.8259, 0.75, 0.8333, 0.9998, 0.5, 0.75, 0.1662, 0.5, 0.09787, 0.5, 0.08552, 0.5, 0.5, 0.5, 0.5, 0.5, 0.4974, 0.5, 0.5, 0.75, 0.5, 0.75, 0.5, 0.746, 0.5, 0.746, 0.5, 0.504, 0.5, 0.5, 0.1662, 0.75, 0.4974, 0.75, 0.5, 0.75, 0.08552, 0.75, 0.08552, 0.75, 0.09787, 0.75, 0.08552, 0.5, 0.08552, 0.5, 0.08552, 0.504, 0.08552, 0.504, 0.08552, 0.746, 0.08552, 0.75, 0.08552, 0.5, 0.09787, 0.5, 0.08552, 0.504, 0.5, 0.5, 0.5, 0.504, 0.4974, 0.5, 0.5, 0.75, 0.4974, 0.75, 0.5, 0.746, 0.08552, 0.75, 0.08552, 0.746, 0.09787, 0.75, 0.009354, 0.1075, 0.008641, 0.09083, 0.01116, 0.09206, 0.01116, 0.09206, 0.0156, 0.09197, 0.01702, 0.1041, 0.01702, -0.1253, 0.0156, -0.1131, 0.01116, -0.1132, 0.01116, -0.1132, 0.008641, -0.112, 0.009354, -0.1286, 0.5, 0.9995, 0.0004997, 0.9995, 0.0004997, 0.258, 1.0, 0.0, 1.0, 0.8769, 0.9952, 1.0, 0.9952, 1.0, 0.8355, 1.0, 0.8338, 0.9739, 0.9952, 0.5, 0.9952, 0.5011, 0.9935, 0.5, 0.9952, 0.75, 0.9935, 0.75, 0.9952, 0.7489, 0.8355, 0.75, 0.8355, 0.7489, 0.8372, 0.75, 0.8355, 0.5, 0.8372, 0.5, 0.8355, 0.5011, 0.0008592, 0.0, 0.1637, 0.0, 4.763e-05, 0.8774, 0.002015, 0.998, 0.002015, 0.998, 0.998, 0.998, 0.002015, 0.998, 0.998, 0.998, 0.998, 0.998, 0.9991, 0.0, 1.0, 0.8774, 0.9951, 0.9997, 1.0, 0.007684, 1.0, 0.9923, 0.9954, 1.0, 0.9954, 1.0, 0.004553, 1.0, 0.0, 0.9923, 0.0, 0.9923, 0.0, 0.007684, 0.004553, 0.0, 0.9954, 0.0, 1.0, 0.007684, 0.004553, 0.0, 0.004553, 0.0, 0.9954, 0.0, 1.0, 0.007684, 0.9954, 1.0, 0.004553, 1.0, 0.0, 0.9923, 0.0, 0.007684, 0.004553, 0.0, 0.0, 0.9923, 0.004553, 0.0, 0.9954, 0.0, 0.9954, 0.5, 0.5, 0.0, 0.9954, 0.0, 0.004553, 0.0, 0.004553, 0.0, 0.5, 0.0, 0.9954, 0.0, 0.8338, 0.25, 0.8338, 0.0, 1.0, 0.0, 1.0, 0.25, 0.1662, 0.75, 0.8338, 0.75, 0.8338, 1.0, 0.1662, 1.0, 0.8321, 0.0, 0.8321, 0.25, 0.7615, 0.25, 0.7623, 0.0, 0.8166, 0.0, 0.8321, 0.0, 0.7623, 0.0, 0.2407, 0.0, 0.8338, 0.25, 0.8338, 0.5, 0.1662, 0.5, 0.1662, 0.25, 0.5, 0.75, 0.5, 0.5, 0.8259, 0.5, 0.8259, 0.75, 0.8338, 0.5, 0.8338, 0.25, 1.0, 0.25, 1.0, 0.5, 0.5, 0.5, 0.7615, 0.25, 0.8321, 0.25, 0.8259, 0.5, 0.2407, 0.0, 0.8338, 0.25, 0.1662, 0.25, 0.1662, 0.0, 0.00485, 0.5, 0.00485, 0.75, 0.75, 0.8769, 0.5, 0.8769, 0.00485, 0.9919, 0.00485, 0.75, 0.08552, 0.75, 0.1662, 0.9919, 0.1662, 0.9919, 0.1662, 0.75, 0.5, 0.75, 0.8333, 0.9998, 0.5, 0.75, 0.5, 0.746, 0.5, 0.5, 0.5, 0.5, 0.1662, 0.75, 0.1662, 0.75, 0.5, 0.75, 0.5, 0.75, 0.08552, 0.75, 0.09787, 0.75, 0.1662, 0.75, 0.1662, 0.75, 0.08552, 0.5, 0.08552, 0.504, 0.08552, 0.75, 0.08552, 0.75, 0.1662, 0.5, 0.1662, 0.5, 0.09787, 0.5, 0.09787, 0.5, 0.4974, 0.5, 0.4974, 0.5, 0.1662, 0.5, 0.1662, 0.5, 0.5, 0.504, 0.5, 0.504, 0.4974, 0.5, 0.4974, 0.5, 0.5, 0.746, 0.5, 0.746, 0.5, 0.504, 0.5, 0.504, 0.4974, 0.75, 0.4974, 0.75, 0.5, 0.746, 0.5, 0.746, 0.1662, 0.75, 0.1662, 0.75, 0.4974, 0.75, 0.4974, 0.75, 0.09787, 0.75, 0.09787, 0.75, 0.1662, 0.75, 0.1662, 0.75, 0.08552, 0.746, 0.08552, 0.746, 0.09787, 0.75, 0.09787, 0.75, 0.08552, 0.504, 0.08552, 0.504, 0.08552, 0.746, 0.08552, 0.746, 0.09787, 0.5, 0.09787, 0.5, 0.08552, 0.504, 0.08552, 0.504, 0.9919, 0.8769, 0.00485, 0.9919, 0.9951, 0.9994, 0.9999, 0.8764, 0.00485, 0.9919, 0.1662, 0.9919, 0.1872, 1.0, 0.9951, 0.9994, 0.8128, 1.0, 0.1872, 1.0, 0.1662, 0.9919, 0.8333, 0.9998, 0.8166, 0.0, 0.8338, 0.25, 0.8321, 0.25, 0.8321, 0.0, 0.8338, 0.5, 0.8338, 0.75, 0.8259, 0.75, 0.8259, 0.5, 0.8338, 0.25, 0.8338, 0.5, 0.8259, 0.5, 0.8321, 0.25, 0.8338, 0.75, 0.8128, 1.0, 0.8333, 0.9998, 0.8259, 0.75, 0.00281, 0.1156, 0.008518, 0.1307, 0.008428, 0.1306, 0.002623, 0.1154, 0.009014, 0.131, 0.008518, 0.1307, 0.00281, 0.1156, 0.004918, 0.1182, 0.0097, 0.1325, 0.008518, 0.1307, 0.009014, 0.131, 0.009737, 0.1324, 0.008428, 0.1306, 0.008518, 0.1307, 0.0097, 0.1325, 0.009696, 0.1325, 0.01986, 0.1102, 0.01931, 0.1277, 0.0151, 0.1099, 0.01702, 0.1041, 0.01964, 0.1301, 0.01931, 0.1277, 0.01986, 0.1102, 0.02011, 0.1111, 0.01493, 0.1287, 0.01931, 0.1277, 0.01964, 0.1301, 0.01431, 0.1319, 0.0151, 0.1099, 0.01931, 0.1277, 0.01493, 0.1287, 0.009354, 0.1075, 0.01964, 0.1301, 0.01954, 0.132, 0.01972, 0.1313, 0.02011, 0.1111, 0.01524, 0.133, 0.01954, 0.132, 0.01964, 0.1301, 0.01431, 0.1319, 0.01972, 0.1313, 0.01954, 0.132, 0.01524, 0.133, 0.01532, 0.1331, 0.01047, 0.1326, 0.01081, 0.133, 0.01524, 0.133, 0.01431, 0.1319, 0.0097, 0.1325, 0.01081, 0.133, 0.01047, 0.1326, 0.009737, 0.1324, 0.01085, 0.133, 0.01081, 0.133, 0.0097, 0.1325, 0.009696, 0.1325, 0.01524, 0.133, 0.01081, 0.133, 0.01085, 0.133, 0.01532, 0.1331, -0.008638, 0.08251, -0.0034, 0.09899, -0.003536, 0.09892, -0.008733, 0.08255, -0.002343, 0.09852, -0.0034, 0.09899, -0.008638, 0.08251, -0.007576, 0.082, 0.00281, 0.1156, -0.0034, 0.09899, -0.002343, 0.09852, 0.004918, 0.1182, -0.003536, 0.09892, -0.0034, 0.09899, 0.00281, 0.1156, 0.002623, 0.1154, 0.00866, 0.09237, 0.006016, 0.08939, 0.002622, 0.09356, 0.009361, 0.1081, 0.006516, 0.08824, 0.006016, 0.08939, 0.00866, 0.09237, 0.008706, 0.09049, 0.001783, 0.07622, 0.006016, 0.08939, 0.006516, 0.08824, 0.002527, 0.07573, 0.002622, 0.09356, 0.006016, 0.08939, 0.001783, 0.07622, -0.00216, 0.07874, -0.006165, 0.08127, -0.001038, 0.09737, 0.002622, 0.09356, -0.00216, 0.07874, -0.002343, 0.09852, -0.001038, 0.09737, -0.006165, 0.08127, -0.007576, 0.082, 0.00515, 0.1139, -0.001038, 0.09737, -0.002343, 0.09852, 0.004918, 0.1182, 0.002622, 0.09356, -0.001038, 0.09737, 0.00515, 0.1139, 0.009361, 0.1081, -0.01634, 0.04897, -0.01353, 0.06609, -0.01363, 0.06613, -0.01644, 0.04899, -0.01241, 0.06572, -0.01353, 0.06609, -0.01634, 0.04897, -0.0152, 0.04869, -0.008638, 0.08251, -0.01353, 0.06609, -0.01241, 0.06572, -0.007576, 0.082, -0.01363, 0.06613, -0.01353, 0.06609, -0.008638, 0.08251, -0.008733, 0.08255, 0.002883, 0.07461, -0.001065, 0.06178, -0.001027, 0.06178, 0.002936, 0.075, -0.001506, 0.06191, -0.001065, 0.06178, 0.002883, 0.07461, 0.002501, 0.07483, -0.003727, 0.0459, -0.001065, 0.06178, -0.001506, 0.06191, -0.004177, 0.04601, -0.001027, 0.06178, -0.001065, 0.06178, -0.003727, 0.0459, -0.003687, 0.04589, -0.003727, 0.0459, -0.001064, 0.06182, -0.001027, 0.06178, -0.003687, 0.04589, -0.001504, 0.06198, -0.001064, 0.06182, -0.003727, 0.0459, -0.004177, 0.04601, 0.002921, 0.07543, -0.001064, 0.06182, -0.001504, 0.06198, 0.002527, 0.07573, -0.001027, 0.06178, -0.001064, 0.06182, 0.002921, 0.07543, 0.002936, 0.075, -0.01368, 0.04832, -0.01092, 0.0652, -0.006586, 0.06373, -0.009315, 0.04726, -0.01241, 0.06572, -0.01092, 0.0652, -0.01368, 0.04832, -0.0152, 0.04869, -0.006165, 0.08127, -0.01092, 0.0652, -0.01241, 0.06572, -0.007576, 0.082, -0.006586, 0.06373, -0.01092, 0.0652, -0.006165, 0.08127, -0.00216, 0.07874, 0.01973, 0.09214, 0.01968, 0.09278, 0.0156, 0.09197, 0.01541, 0.09038, 0.01986, 0.1102, 0.01968, 0.09278, 0.01973, 0.09214, 0.02011, 0.1111, 0.0156, 0.09197, 0.01968, 0.09278, 0.01986, 0.1102, 0.01702, 0.1041, 0.01493, 0.1287, 0.01073, 0.1287, 0.00515, 0.1138, 0.009354, 0.1075, 0.01027, 0.1303, 0.01073, 0.1287, 0.01493, 0.1287, 0.01431, 0.1319, 0.00515, 0.1138, 0.01073, 0.1287, 0.01027, 0.1303, 0.004918, 0.1182, 0.01524, 0.133, 0.01954, 0.132, 0.01972, 0.1313, 0.01532, 0.1331, 0.01964, 0.1301, 0.01954, 0.132, 0.01524, 0.133, 0.01431, 0.1319, 0.01972, 0.1313, 0.01954, 0.132, 0.01964, 0.1301, 0.02011, 0.1111, 0.01493, 0.1288, 0.01931, 0.1278, 0.01511, 0.1106, 0.009361, 0.1081, 0.01964, 0.1301, 0.01931, 0.1278, 0.01493, 0.1288, 0.01431, 0.1319, 0.01986, 0.1103, 0.01931, 0.1278, 0.01964, 0.1301, 0.02011, 0.1111, 0.01511, 0.1106, 0.01931, 0.1278, 0.01986, 0.1103, 0.01703, 0.1046, 0.01027, 0.1303, 0.01074, 0.1287, 0.00515, 0.1139, 0.004918, 0.1182, 0.01493, 0.1288, 0.01074, 0.1287, 0.01027, 0.1303, 0.01431, 0.1319, 0.00515, 0.1139, 0.01074, 0.1287, 0.01493, 0.1288, 0.009361, 0.1081, -0.002343, 0.09852, -0.001038, 0.09732, 0.00515, 0.1138, 0.004918, 0.1182, -0.006165, 0.08123, -0.001038, 0.09732, -0.002343, 0.09852, -0.007576, 0.082, 0.002614, 0.09271, -0.001038, 0.09732, -0.006165, 0.08123, -0.002164, 0.07828, 0.00515, 0.1138, -0.001038, 0.09732, 0.002614, 0.09271, 0.009354, 0.1075, 0.00281, 0.1156, -0.0034, 0.09899, -0.003536, 0.09892, 0.002623, 0.1154, -0.002343, 0.09852, -0.0034, 0.09899, 0.00281, 0.1156, 0.004918, 0.1182, -0.008638, 0.08251, -0.0034, 0.09899, -0.002343, 0.09852, -0.007576, 0.082, -0.003536, 0.09892, -0.0034, 0.09899, -0.008638, 0.08251, -0.008733, 0.08255, -0.01241, 0.06572, -0.01092, 0.06518, -0.006165, 0.08123, -0.007576, 0.082, -0.01368, 0.04832, -0.01092, 0.06518, -0.01241, 0.06572, -0.0152, 0.04869, -0.006586, 0.0637, -0.01092, 0.06518, -0.01368, 0.04832, -0.009315, 0.04726, -0.006165, 0.08123, -0.01092, 0.06518, -0.006586, 0.0637, -0.002164, 0.07828, -0.008638, 0.08251, -0.01353, 0.06609, -0.01363, 0.06613, -0.008733, 0.08255, -0.01241, 0.06572, -0.01353, 0.06609, -0.008638, 0.08251, -0.007576, 0.082, -0.01634, 0.04897, -0.01353, 0.06609, -0.01241, 0.06572, -0.0152, 0.04869, -0.01363, 0.06613, -0.01353, 0.06609, -0.01634, 0.04897, -0.01644, 0.04899, 0.01973, 0.0922, 0.0196, 0.09106, 0.01535, 0.09054, 0.01542, 0.09109, 0.01973, 0.0917, 0.0196, 0.09106, 0.01973, 0.0922, 0.02011, 0.1111, 0.01535, 0.09054, 0.0196, 0.09106, 0.01973, 0.0917, 0.01534, 0.09018, -0.01768, 0.03126, -0.01615, 0.03102, -0.01368, 0.04832, -0.0152, 0.04869, -0.01754, 0.01038, -0.01615, 0.03102, -0.01768, 0.03126, -0.01908, 0.0105, -0.01177, 0.03031, -0.01615, 0.03102, -0.01754, 0.01038, -0.01314, 0.01002, -0.01368, 0.04832, -0.01615, 0.03102, -0.01177, 0.03031, -0.009315, 0.04726, -0.01177, 0.03031, -0.00745, 0.02962, -0.005008, 0.04621, -0.009315, 0.04726, -0.008798, 0.009678, -0.00745, 0.02962, -0.01177, 0.03031, -0.01314, 0.01002, -0.00661, 0.02948, -0.00745, 0.02962, -0.008798, 0.009678, -0.007953, 0.00961, -0.005008, 0.04621, -0.00745, 0.02962, -0.00661, 0.02948, -0.004177, 0.04601, -0.006112, 0.0294, -0.006152, 0.02941, -0.003727, 0.0459, -0.003687, 0.04589, -0.007493, 0.009573, -0.006152, 0.02941, -0.006112, 0.0294, -0.007452, 0.00957, -0.00661, 0.02948, -0.006152, 0.02941, -0.007493, 0.009573, -0.007953, 0.00961, -0.003727, 0.0459, -0.006152, 0.02941, -0.00661, 0.02948, -0.004177, 0.04601, -0.01177, 0.03031, -0.01615, 0.03102, -0.01368, 0.04832, -0.009315, 0.04726, -0.01754, 0.01038, -0.01615, 0.03102, -0.01177, 0.03031, -0.01314, 0.01002, -0.01768, 0.03126, -0.01615, 0.03102, -0.01754, 0.01038, -0.01908, 0.0105, -0.01368, 0.04832, -0.01615, 0.03102, -0.01768, 0.03126, -0.0152, 0.04869, -0.01893, 0.03146, -0.01883, 0.03144, -0.01634, 0.04897, -0.01644, 0.04899, -0.02024, 0.01059, -0.01883, 0.03144, -0.01893, 0.03146, -0.02034, 0.0106, -0.01768, 0.03126, -0.01883, 0.03144, -0.02024, 0.01059, -0.01908, 0.0105, -0.01634, 0.04897, -0.01883, 0.03144, -0.01768, 0.03126, -0.0152, 0.04869, -0.01768, 0.03126, -0.01883, 0.03144, -0.01634, 0.04897, -0.0152, 0.04869, -0.02024, 0.01059, -0.01883, 0.03144, -0.01768, 0.03126, -0.01908, 0.0105, -0.01893, 0.03146, -0.01883, 0.03144, -0.02024, 0.01059, -0.02034, 0.0106, -0.01634, 0.04897, -0.01883, 0.03144, -0.01893, 0.03146, -0.01644, 0.04899, 0.006468, 0.08654, 0.006778, 0.08623, 0.008764, 0.0885, 0.00867, 0.08889, 0.002883, 0.07461, 0.006778, 0.08623, 0.006468, 0.08654, 0.002501, 0.07483, 0.006837, 0.08698, 0.006778, 0.08623, 0.002883, 0.07461, 0.002936, 0.075, 0.008764, 0.0885, 0.006778, 0.08623, 0.006837, 0.08698, 0.008797, 0.08918, 0.009354, 0.1075, 0.01116, 0.09206, 0.01702, 0.1041, 0.0151, 0.1099, 0.01092, 0.0902, 0.01116, 0.09206, 0.008641, 0.09083, 0.00867, 0.08889, 0.0156, 0.09197, 0.01116, 0.09206, 0.01092, 0.0902, 0.01541, 0.09038, 0.01561, 0.09267, 0.01118, 0.0934, 0.01511, 0.1106, 0.01703, 0.1046, 0.01094, 0.09157, 0.01118, 0.0934, 0.01561, 0.09267, 0.01542, 0.09109, 0.00866, 0.09237, 0.01118, 0.0934, 0.01094, 0.09157, 0.008706, 0.09049, 0.01511, 0.1106, 0.01118, 0.0934, 0.00866, 0.09237, 0.009361, 0.1081, -0.01419, -0.01059, -0.009835, -0.01059, -0.008798, 0.009678, -0.01314, 0.01002, -0.008798, -0.03086, -0.009835, -0.01059, -0.01419, -0.01059, -0.01314, -0.0312, -0.008987, -0.01059, -0.009835, -0.01059, -0.008798, -0.03086, -0.007953, -0.03079, -0.008798, 0.009678, -0.009835, -0.01059, -0.008987, -0.01059, -0.007953, 0.00961, -0.01419, -0.01059, -0.01861, -0.01059, -0.01754, 0.01038, -0.01314, 0.01002, -0.01754, -0.03156, -0.01861, -0.01059, -0.01419, -0.01059, -0.01314, -0.0312, -0.02016, -0.01059, -0.01861, -0.01059, -0.01754, -0.03156, -0.01908, -0.03168, -0.01754, 0.01038, -0.01861, -0.01059, -0.02016, -0.01059, -0.01908, 0.0105, -0.02016, -0.01059, -0.01861, -0.01059, -0.01754, 0.01038, -0.01908, 0.0105, -0.01754, -0.03156, -0.01861, -0.01059, -0.02016, -0.01059, -0.01908, -0.03168, -0.01419, -0.01059, -0.01861, -0.01059, -0.01754, -0.03156, -0.01314, -0.0312, -0.01754, 0.01038, -0.01861, -0.01059, -0.01419, -0.01059, -0.01314, 0.01002, 0.01027, -0.1515, 0.01073, -0.1498, 0.00515, -0.135, 0.004918, -0.1394, 0.01493, -0.1499, 0.01073, -0.1498, 0.01027, -0.1515, 0.01431, -0.1531, 0.00515, -0.135, 0.01073, -0.1498, 0.01493, -0.1499, 0.009354, -0.1286, 0.002614, -0.1139, -0.001038, -0.1185, 0.00515, -0.135, 0.009354, -0.1286, -0.006165, -0.1024, -0.001038, -0.1185, 0.002614, -0.1139, -0.002164, -0.09946, -0.002343, -0.1197, -0.001038, -0.1185, -0.006165, -0.1024, -0.007576, -0.1032, 0.00515, -0.135, -0.001038, -0.1185, -0.002343, -0.1197, 0.004918, -0.1394, 0.01702, -0.1253, 0.01116, -0.1132, 0.009354, -0.1286, 0.0151, -0.1311, 0.01092, -0.1114, 0.01116, -0.1132, 0.0156, -0.1131, 0.01541, -0.1116, 0.008641, -0.112, 0.01116, -0.1132, 0.01092, -0.1114, 0.00867, -0.1101, 0.01493, -0.1499, 0.01931, -0.1489, 0.0151, -0.1311, 0.009354, -0.1286, 0.01964, -0.1513, 0.01931, -0.1489, 0.01493, -0.1499, 0.01431, -0.1531, 0.01986, -0.1314, 0.01931, -0.1489, 0.01964, -0.1513, 0.02011, -0.1323, 0.0151, -0.1311, 0.01931, -0.1489, 0.01986, -0.1314, 0.01702, -0.1253, 0.01986, -0.1314, 0.01931, -0.1489, 0.01511, -0.1318, 0.01703, -0.1258, 0.01964, -0.1513, 0.01931, -0.1489, 0.01986, -0.1314, 0.02011, -0.1323, 0.01493, -0.15, 0.01931, -0.1489, 0.01964, -0.1513, 0.01431, -0.1531, 0.01511, -0.1318, 0.01931, -0.1489, 0.01493, -0.15, 0.009361, -0.1293, 0.001783, -0.0974, 0.006016, -0.1106, 0.002622, -0.1147, -0.00216, -0.09991, 0.006516, -0.1094, 0.006016, -0.1106, 0.001783, -0.0974, 0.002527, -0.0969, 0.00866, -0.1135, 0.006016, -0.1106, 0.006516, -0.1094, 0.008706, -0.1117, 0.002622, -0.1147, 0.006016, -0.1106, 0.00866, -0.1135, 0.009361, -0.1293, 0.00515, -0.135, -0.001038, -0.1186, 0.002622, -0.1147, 0.009361, -0.1293, -0.002343, -0.1197, -0.001038, -0.1186, 0.00515, -0.135, 0.004918, -0.1394, -0.006165, -0.1025, -0.001038, -0.1186, -0.002343, -0.1197, -0.007576, -0.1032, 0.002622, -0.1147, -0.001038, -0.1186, -0.006165, -0.1025, -0.00216, -0.09991, 0.01493, -0.15, 0.01074, -0.1499, 0.00515, -0.135, 0.009361, -0.1293, 0.01027, -0.1515, 0.01074, -0.1499, 0.01493, -0.15, 0.01431, -0.1531, 0.00515, -0.135, 0.01074, -0.1499, 0.01027, -0.1515, 0.004918, -0.1394, 0.01047, -0.1538, 0.009799, -0.1527, 0.01027, -0.1515, 0.01431, -0.1531, 0.009014, -0.1522, 0.009799, -0.1527, 0.01047, -0.1538, 0.009737, -0.1536, 0.01027, -0.1515, 0.009799, -0.1527, 0.009014, -0.1522, 0.004918, -0.1394, -0.003536, -0.1201, -0.0034, -0.1202, 0.00281, -0.1368, 0.002623, -0.1366, -0.008638, -0.1037, -0.0034, -0.1202, -0.003536, -0.1201, -0.008733, -0.1037, -0.002343, -0.1197, -0.0034, -0.1202, -0.008638, -0.1037, -0.007576, -0.1032, 0.00281, -0.1368, -0.0034, -0.1202, -0.002343, -0.1197, 0.004918, -0.1394, 0.00281, -0.1368, -0.0034, -0.1202, -0.003536, -0.1201, 0.002623, -0.1366, -0.002343, -0.1197, -0.0034, -0.1202, 0.00281, -0.1368, 0.004918, -0.1394, -0.008638, -0.1037, -0.0034, -0.1202, -0.002343, -0.1197, -0.007576, -0.1032, -0.003536, -0.1201, -0.0034, -0.1202, -0.008638, -0.1037, -0.008733, -0.1037, 0.009014, -0.1522, 0.009799, -0.1527, 0.01027, -0.1515, 0.004918, -0.1394, 0.01047, -0.1538, 0.009799, -0.1527, 0.009014, -0.1522, 0.009737, -0.1536, 0.01027, -0.1515, 0.009799, -0.1527, 0.01047, -0.1538, 0.01431, -0.1531, -0.006586, -0.08487, -0.01092, -0.08636, -0.006165, -0.1024, -0.002164, -0.09946, -0.01368, -0.0695, -0.01092, -0.08636, -0.006586, -0.08487, -0.009315, -0.06844, -0.01241, -0.0869, -0.01092, -0.08636, -0.01368, -0.0695, -0.0152, -0.06987, -0.006165, -0.1024, -0.01092, -0.08636, -0.01241, -0.0869, -0.007576, -0.1032, 0.001774, -0.09653, -0.002312, -0.08341, -0.006586, -0.08487, -0.002164, -0.09946, -0.001506, -0.08309, -0.002312, -0.08341, 0.001774, -0.09653, 0.002501, -0.09601, -0.005008, -0.06739, -0.002312, -0.08341, -0.001506, -0.08309, -0.004177, -0.06719, -0.006586, -0.08487, -0.002312, -0.08341, -0.005008, -0.06739, -0.009315, -0.06844, 0.008641, -0.112, 0.005999, -0.1089, 0.002614, -0.1139, 0.009354, -0.1286, 0.006468, -0.1077, 0.005999, -0.1089, 0.008641, -0.112, 0.00867, -0.1101, 0.001774, -0.09653, 0.005999, -0.1089, 0.006468, -0.1077, 0.002501, -0.09601, 0.002614, -0.1139, 0.005999, -0.1089, 0.001774, -0.09653, -0.002164, -0.09946, -0.005008, -0.06739, -0.002311, -0.08347, -0.006586, -0.08491, -0.009315, -0.06844, -0.001504, -0.08316, -0.002311, -0.08347, -0.005008, -0.06739, -0.004177, -0.06719, 0.001783, -0.0974, -0.002311, -0.08347, -0.001504, -0.08316, 0.002527, -0.0969, -0.006586, -0.08491, -0.002311, -0.08347, 0.001783, -0.0974, -0.00216, -0.09991, -0.006165, -0.1025, -0.01092, -0.08638, -0.006586, -0.08491, -0.00216, -0.09991, -0.01241, -0.0869, -0.01092, -0.08638, -0.006165, -0.1025, -0.007576, -0.1032, -0.01368, -0.0695, -0.01092, -0.08638, -0.01241, -0.0869, -0.0152, -0.06987, -0.006586, -0.08491, -0.01092, -0.08638, -0.01368, -0.0695, -0.009315, -0.06844, -0.01363, -0.08731, -0.01353, -0.08727, -0.008638, -0.1037, -0.008733, -0.1037, -0.01634, -0.07015, -0.01353, -0.08727, -0.01363, -0.08731, -0.01644, -0.07017, -0.01241, -0.0869, -0.01353, -0.08727, -0.01634, -0.07015, -0.0152, -0.06987, -0.008638, -0.1037, -0.01353, -0.08727, -0.01241, -0.0869, -0.007576, -0.1032, -0.008638, -0.1037, -0.01353, -0.08727, -0.01363, -0.08731, -0.008733, -0.1037, -0.01241, -0.0869, -0.01353, -0.08727, -0.008638, -0.1037, -0.007576, -0.1032, -0.01634, -0.07015, -0.01353, -0.08727, -0.01241, -0.0869, -0.0152, -0.06987, -0.01363, -0.08731, -0.01353, -0.08727, -0.01634, -0.07015, -0.01644, -0.07017, -0.01177, -0.05149, -0.01615, -0.05219, -0.01368, -0.0695, -0.009315, -0.06844, -0.01754, -0.03156, -0.01615, -0.05219, -0.01177, -0.05149, -0.01314, -0.0312, -0.01768, -0.05244, -0.01615, -0.05219, -0.01754, -0.03156, -0.01908, -0.03168, -0.01368, -0.0695, -0.01615, -0.05219, -0.01768, -0.05244, -0.0152, -0.06987, -0.005008, -0.06739, -0.00745, -0.0508, -0.01177, -0.05149, -0.009315, -0.06844, -0.00661, -0.05066, -0.00745, -0.0508, -0.005008, -0.06739, -0.004177, -0.06719, -0.008798, -0.03086, -0.00745, -0.0508, -0.00661, -0.05066, -0.007953, -0.03079, -0.01177, -0.05149, -0.00745, -0.0508, -0.008798, -0.03086, -0.01314, -0.0312, -0.008798, -0.03086, -0.00745, -0.0508, -0.01177, -0.05149, -0.01314, -0.0312, -0.00661, -0.05066, -0.00745, -0.0508, -0.008798, -0.03086, -0.007953, -0.03079, -0.005008, -0.06739, -0.00745, -0.0508, -0.00661, -0.05066, -0.004177, -0.06719, -0.01177, -0.05149, -0.00745, -0.0508, -0.005008, -0.06739, -0.009315, -0.06844, -0.01368, -0.0695, -0.01615, -0.05219, -0.01177, -0.05149, -0.009315, -0.06844, -0.01768, -0.05244, -0.01615, -0.05219, -0.01368, -0.0695, -0.0152, -0.06987, -0.01754, -0.03156, -0.01615, -0.05219, -0.01768, -0.05244, -0.01908, -0.03168, -0.01177, -0.05149, -0.01615, -0.05219, -0.01754, -0.03156, -0.01314, -0.0312, -0.01893, -0.05264, -0.01883, -0.05262, -0.01634, -0.07015, -0.01644, -0.07017, -0.02024, -0.03177, -0.01883, -0.05262, -0.01893, -0.05264, -0.02034, -0.03178, -0.01768, -0.05244, -0.01883, -0.05262, -0.02024, -0.03177, -0.01908, -0.03168, -0.01634, -0.07015, -0.01883, -0.05262, -0.01768, -0.05244, -0.0152, -0.06987, -0.01634, -0.07015, -0.01883, -0.05262, -0.01893, -0.05264, -0.01644, -0.07017, -0.01768, -0.05244, -0.01883, -0.05262, -0.01634, -0.07015, -0.0152, -0.06987, -0.02024, -0.03177, -0.01883, -0.05262, -0.01768, -0.05244, -0.01908, -0.03168, -0.01893, -0.05264, -0.01883, -0.05262, -0.02024, -0.03177, -0.02034, -0.03178, 0.01964, -0.1513, 0.01954, -0.1531, 0.01972, -0.1525, 0.02011, -0.1323, 0.01524, -0.1542, 0.01954, -0.1531, 0.01964, -0.1513, 0.01431, -0.1531, 0.01972, -0.1525, 0.01954, -0.1531, 0.01524, -0.1542, 0.01532, -0.1543, 0.01524, -0.1542, 0.01954, -0.1531, 0.01972, -0.1525, 0.01532, -0.1543, 0.01964, -0.1513, 0.01954, -0.1531, 0.01524, -0.1542, 0.01431, -0.1531, 0.01972, -0.1525, 0.01954, -0.1531, 0.01964, -0.1513, 0.02011, -0.1323, 0.01986, -0.1314, 0.01968, -0.114, 0.0156, -0.1131, 0.01702, -0.1253, 0.01973, -0.1133, 0.01968, -0.114, 0.01986, -0.1314, 0.02011, -0.1323, 0.0156, -0.1131, 0.01968, -0.114, 0.01973, -0.1133, 0.01541, -0.1116, 0.01535, -0.1117, 0.01082, -0.1121, 0.01081, -0.1115, 0.01534, -0.1114, 0.01094, -0.1128, 0.01082, -0.1121, 0.01535, -0.1117, 0.01542, -0.1123, 0.008812, -0.1111, 0.01082, -0.1121, 0.01094, -0.1128, 0.008706, -0.1117, 0.01081, -0.1115, 0.01082, -0.1121, 0.008812, -0.1111, 0.008797, -0.1104, 0.01561, -0.1138, 0.01969, -0.114, 0.01986, -0.1314, 0.01703, -0.1258, 0.01973, -0.1134, 0.01969, -0.114, 0.01561, -0.1138, 0.01542, -0.1123, 0.01986, -0.1314, 0.01969, -0.114, 0.01973, -0.1134, 0.02011, -0.1323, -0.008483, -0.01059, -0.008524, -0.01059, -0.007493, 0.009573, -0.007452, 0.00957, -0.007493, -0.03075, -0.008524, -0.01059, -0.008483, -0.01059, -0.007452, -0.03075, -0.008987, -0.01059, -0.008524, -0.01059, -0.007493, -0.03075, -0.007953, -0.03079, -0.007493, 0.009573, -0.008524, -0.01059, -0.008987, -0.01059, -0.007953, 0.00961, -0.02016, -0.01059, -0.02132, -0.01059, -0.02024, 0.01059, -0.01908, 0.0105, -0.02024, -0.03177, -0.02132, -0.01059, -0.02016, -0.01059, -0.01908, -0.03168, -0.02143, -0.01059, -0.02132, -0.01059, -0.02024, -0.03177, -0.02034, -0.03178, -0.02024, 0.01059, -0.02132, -0.01059, -0.02143, -0.01059, -0.02034, 0.0106, -0.02143, -0.01059, -0.02132, -0.01059, -0.02024, 0.01059, -0.02034, 0.0106, -0.02024, -0.03177, -0.02132, -0.01059, -0.02143, -0.01059, -0.02034, -0.03178, -0.02016, -0.01059, -0.02132, -0.01059, -0.02024, -0.03177, -0.01908, -0.03168, -0.02024, 0.01059, -0.02132, -0.01059, -0.02016, -0.01059, -0.01908, 0.0105, 0.006516, 0.08824, 0.006852, 0.0878, 0.002921, 0.07543, 0.002527, 0.07573, 0.008812, 0.08995, 0.006852, 0.0878, 0.006516, 0.08824, 0.008706, 0.09049, 0.006837, 0.08698, 0.006852, 0.0878, 0.008812, 0.08995, 0.008797, 0.08918, 0.002921, 0.07543, 0.006852, 0.0878, 0.006837, 0.08698, 0.002936, 0.075, -0.005008, 0.04621, -0.002312, 0.06223, -0.006586, 0.0637, -0.009315, 0.04726, -0.001506, 0.06191, -0.002312, 0.06223, -0.005008, 0.04621, -0.004177, 0.04601, 0.001774, 0.07535, -0.002312, 0.06223, -0.001506, 0.06191, 0.002501, 0.07483, -0.006586, 0.0637, -0.002312, 0.06223, 0.001774, 0.07535, -0.002164, 0.07828, 0.001783, 0.07622, -0.002311, 0.06229, -0.006586, 0.06373, -0.00216, 0.07874, -0.001504, 0.06198, -0.002311, 0.06229, 0.001783, 0.07622, 0.002527, 0.07573, -0.005008, 0.04621, -0.002311, 0.06229, -0.001504, 0.06198, -0.004177, 0.04601, -0.006586, 0.06373, -0.002311, 0.06229, -0.005008, 0.04621, -0.009315, 0.04726, 0.01973, 0.09214, 0.0196, 0.09102, 0.01973, 0.0917, 0.02011, 0.1111, 0.01534, 0.0899, 0.0196, 0.09102, 0.01973, 0.09214, 0.01541, 0.09038, 0.01973, 0.0917, 0.0196, 0.09102, 0.01534, 0.0899, 0.01534, 0.09018, 0.01973, 0.0922, 0.01969, 0.09286, 0.01986, 0.1103, 0.02011, 0.1111, 0.01561, 0.09267, 0.01969, 0.09286, 0.01973, 0.0922, 0.01542, 0.09109, 0.01986, 0.1103, 0.01969, 0.09286, 0.01561, 0.09267, 0.01703, 0.1046, -0.003727, 0.0459, -0.006152, 0.02941, -0.006112, 0.0294, -0.003687, 0.04589, -0.00661, 0.02948, -0.006152, 0.02941, -0.003727, 0.0459, -0.004177, 0.04601, -0.007493, 0.009573, -0.006152, 0.02941, -0.00661, 0.02948, -0.007953, 0.00961, -0.006112, 0.0294, -0.006152, 0.02941, -0.007493, 0.009573, -0.007452, 0.00957, -0.005008, 0.04621, -0.00745, 0.02962, -0.01177, 0.03031, -0.009315, 0.04726, -0.00661, 0.02948, -0.00745, 0.02962, -0.005008, 0.04621, -0.004177, 0.04601, -0.008798, 0.009678, -0.00745, 0.02962, -0.00661, 0.02948, -0.007953, 0.00961, -0.01177, 0.03031, -0.00745, 0.02962, -0.008798, 0.009678, -0.01314, 0.01002, 0.001774, 0.07535, 0.005999, 0.08773, 0.002614, 0.09271, -0.002164, 0.07828, 0.006468, 0.08654, 0.005999, 0.08773, 0.001774, 0.07535, 0.002501, 0.07483, 0.008641, 0.09083, 0.005999, 0.08773, 0.006468, 0.08654, 0.00867, 0.08889, 0.002614, 0.09271, 0.005999, 0.08773, 0.008641, 0.09083, 0.009354, 0.1075, 0.01534, 0.0899, 0.0108, 0.08971, 0.01081, 0.0903, 0.01534, 0.09018, 0.01092, 0.0902, 0.0108, 0.08971, 0.01534, 0.0899, 0.01541, 0.09038, 0.008764, 0.0885, 0.0108, 0.08971, 0.01092, 0.0902, 0.00867, 0.08889, 0.01081, 0.0903, 0.0108, 0.08971, 0.008764, 0.0885, 0.008797, 0.08918, 0.008812, 0.08995, 0.01082, 0.09097, 0.01081, 0.0903, 0.008797, 0.08918, 0.01094, 0.09157, 0.01082, 0.09097, 0.008812, 0.08995, 0.008706, 0.09049, 0.01535, 0.09054, 0.01082, 0.09097, 0.01094, 0.09157, 0.01542, 0.09109, 0.01081, 0.0903, 0.01082, 0.09097, 0.01535, 0.09054, 0.01534, 0.09018, -0.007493, 0.009573, -0.008524, -0.01059, -0.008483, -0.01059, -0.007452, 0.00957, -0.008987, -0.01059, -0.008524, -0.01059, -0.007493, 0.009573, -0.007953, 0.00961, -0.007493, -0.03075, -0.008524, -0.01059, -0.008987, -0.01059, -0.007953, -0.03079, -0.008483, -0.01059, -0.008524, -0.01059, -0.007493, -0.03075, -0.007452, -0.03075, 0.008764, -0.1097, 0.0108, -0.1109, 0.01081, -0.1115, 0.008797, -0.1104, 0.01092, -0.1114, 0.0108, -0.1109, 0.008764, -0.1097, 0.00867, -0.1101, 0.01534, -0.1111, 0.0108, -0.1109, 0.01092, -0.1114, 0.01541, -0.1116, 0.01081, -0.1115, 0.0108, -0.1109, 0.01534, -0.1111, 0.01534, -0.1114, 0.006837, -0.1082, 0.006852, -0.109, 0.002921, -0.0966, 0.002936, -0.09617, 0.008812, -0.1111, 0.006852, -0.109, 0.006837, -0.1082, 0.008797, -0.1104, 0.006516, -0.1094, 0.006852, -0.109, 0.008812, -0.1111, 0.008706, -0.1117, 0.002921, -0.0966, 0.006852, -0.109, 0.006516, -0.1094, 0.002527, -0.0969, -0.003727, -0.06708, -0.001065, -0.08296, -0.001027, -0.08296, -0.003687, -0.06707, -0.001506, -0.08309, -0.001065, -0.08296, -0.003727, -0.06708, -0.004177, -0.06719, 0.002883, -0.09579, -0.001065, -0.08296, -0.001506, -0.08309, 0.002501, -0.09601, -0.001027, -0.08296, -0.001065, -0.08296, 0.002883, -0.09579, 0.002936, -0.09617, 0.002883, -0.09579, 0.006778, -0.1074, 0.006837, -0.1082, 0.002936, -0.09617, 0.006468, -0.1077, 0.006778, -0.1074, 0.002883, -0.09579, 0.002501, -0.09601, 0.008764, -0.1097, 0.006778, -0.1074, 0.006468, -0.1077, 0.00867, -0.1101, 0.006837, -0.1082, 0.006778, -0.1074, 0.008764, -0.1097, 0.008797, -0.1104, 0.002921, -0.0966, -0.001064, -0.083, -0.001027, -0.08296, 0.002936, -0.09617, -0.001504, -0.08316, -0.001064, -0.083, 0.002921, -0.0966, 0.002527, -0.0969, -0.003727, -0.06708, -0.001064, -0.083, -0.001504, -0.08316, -0.004177, -0.06719, -0.001027, -0.08296, -0.001064, -0.083, -0.003727, -0.06708, -0.003687, -0.06707, -0.007493, -0.03075, -0.006152, -0.05059, -0.006112, -0.05058, -0.007452, -0.03075, -0.00661, -0.05066, -0.006152, -0.05059, -0.007493, -0.03075, -0.007953, -0.03079, -0.003727, -0.06708, -0.006152, -0.05059, -0.00661, -0.05066, -0.004177, -0.06719, -0.006112, -0.05058, -0.006152, -0.05059, -0.003727, -0.06708, -0.003687, -0.06707, -0.003727, -0.06708, -0.006152, -0.05059, -0.006112, -0.05058, -0.003687, -0.06707, -0.00661, -0.05066, -0.006152, -0.05059, -0.003727, -0.06708, -0.004177, -0.06719, -0.007493, -0.03075, -0.006152, -0.05059, -0.00661, -0.05066, -0.007953, -0.03079, -0.006112, -0.05058, -0.006152, -0.05059, -0.007493, -0.03075, -0.007452, -0.03075, 0.01534, -0.1111, 0.0196, -0.1122, 0.01973, -0.1129, 0.01534, -0.1114, 0.01973, -0.1133, 0.0196, -0.1122, 0.01534, -0.1111, 0.01541, -0.1116, 0.01973, -0.1129, 0.0196, -0.1122, 0.01973, -0.1133, 0.02011, -0.1323, 0.00866, -0.1135, 0.01118, -0.1146, 0.01511, -0.1318, 0.009361, -0.1293, 0.01094, -0.1128, 0.01118, -0.1146, 0.00866, -0.1135, 0.008706, -0.1117, 0.01561, -0.1138, 0.01118, -0.1146, 0.01094, -0.1128, 0.01542, -0.1123, 0.01511, -0.1318, 0.01118, -0.1146, 0.01561, -0.1138, 0.01703, -0.1258, 0.01973, -0.1129, 0.0196, -0.1122, 0.01535, -0.1117, 0.01534, -0.1114, 0.01973, -0.1134, 0.0196, -0.1122, 0.01973, -0.1129, 0.02011, -0.1323, 0.01535, -0.1117, 0.0196, -0.1122, 0.01973, -0.1134, 0.01542, -0.1123, -0.008798, 0.009678, -0.009835, -0.01059, -0.01419, -0.01059, -0.01314, 0.01002, -0.008987, -0.01059, -0.009835, -0.01059, -0.008798, 0.009678, -0.007953, 0.00961, -0.008798, -0.03086, -0.009835, -0.01059, -0.008987, -0.01059, -0.007953, -0.03079, -0.01419, -0.01059, -0.009835, -0.01059, -0.008798, -0.03086, -0.01314, -0.0312, 0.01047, 0.1326, 0.009799, 0.1316, 0.01027, 0.1303, 0.01431, 0.1319, 0.009014, 0.131, 0.009799, 0.1316, 0.01047, 0.1326, 0.009737, 0.1324, 0.01027, 0.1303, 0.009799, 0.1316, 0.009014, 0.131, 0.004918, 0.1182, 0.01085, 0.133, 0.01081, 0.133, 0.01524, 0.133, 0.01532, 0.1331, 0.0097, 0.1325, 0.01081, 0.133, 0.01085, 0.133, 0.009696, 0.1325, 0.01047, 0.1326, 0.01081, 0.133, 0.0097, 0.1325, 0.009737, 0.1324, 0.01524, 0.133, 0.01081, 0.133, 0.01047, 0.1326, 0.01431, 0.1319, 0.009014, 0.131, 0.009799, 0.1316, 0.01027, 0.1303, 0.004918, 0.1182, 0.01047, 0.1326, 0.009799, 0.1316, 0.009014, 0.131, 0.009737, 0.1324, 0.01027, 0.1303, 0.009799, 0.1316, 0.01047, 0.1326, 0.01431, 0.1319, 0.0097, 0.1325, 0.008518, 0.1307, 0.008428, 0.1306, 0.009696, 0.1325, 0.009014, 0.131, 0.008518, 0.1307, 0.0097, 0.1325, 0.009737, 0.1324, 0.00281, 0.1156, 0.008518, 0.1307, 0.009014, 0.131, 0.004918, 0.1182, 0.008428, 0.1306, 0.008518, 0.1307, 0.00281, 0.1156, 0.002623, 0.1154, 0.01085, -0.1542, 0.01081, -0.1541, 0.01524, -0.1542, 0.01532, -0.1543, 0.0097, -0.1537, 0.01081, -0.1541, 0.01085, -0.1542, 0.009696, -0.1537, 0.01047, -0.1538, 0.01081, -0.1541, 0.0097, -0.1537, 0.009737, -0.1536, 0.01524, -0.1542, 0.01081, -0.1541, 0.01047, -0.1538, 0.01431, -0.1531, 0.009014, -0.1522, 0.008518, -0.1519, 0.00281, -0.1368, 0.004918, -0.1394, 0.0097, -0.1537, 0.008518, -0.1519, 0.009014, -0.1522, 0.009737, -0.1536, 0.008428, -0.1518, 0.008518, -0.1519, 0.0097, -0.1537, 0.009696, -0.1537, 0.00281, -0.1368, 0.008518, -0.1519, 0.008428, -0.1518, 0.002623, -0.1366, 0.008428, -0.1518, 0.008518, -0.1519, 0.00281, -0.1368, 0.002623, -0.1366, 0.0097, -0.1537, 0.008518, -0.1519, 0.008428, -0.1518, 0.009696, -0.1537, 0.009014, -0.1522, 0.008518, -0.1519, 0.0097, -0.1537, 0.009737, -0.1536, 0.00281, -0.1368, 0.008518, -0.1519, 0.009014, -0.1522, 0.004918, -0.1394, 0.01047, -0.1538, 0.01081, -0.1541, 0.01524, -0.1542, 0.01431, -0.1531, 0.0097, -0.1537, 0.01081, -0.1541, 0.01047, -0.1538, 0.009737, -0.1536, 0.01085, -0.1542, 0.01081, -0.1541, 0.0097, -0.1537, 0.009696, -0.1537, 0.01524, -0.1542, 0.01081, -0.1541, 0.01085, -0.1542, 0.01532, -0.1543, 0.9952, 1.0, 0.8338, 0.9739, 0.8338, 0.0, 1.0, 0.0, 0.9952, 0.75, 0.9952, 0.5, 1.0, 0.8769, 1.0, 0.8769, 0.9952, 0.5, 0.8355, 0.5, 0.8355, 0.25, 0.9952, 0.25, 0.9952, 0.9918, 0.9952, 0.75, 1.0, 0.8769, 1.0, 0.8769, 0.8339, 0.9998, 0.8355, 0.75, 0.9952, 0.75, 0.9952, 0.9918, 0.00494, 0.9994, 0.1662, 0.9681, 0.8339, 0.9998, 0.9952, 0.9918, 9.785e-05, 0.8764, 0.00494, 0.9994, 0.9952, 0.9918, 1.0, 0.8769, 0.8333, 0.2504, 0.8338, 0.9739, 0.8355, 0.0, 0.8355, 0.25, 0.8333, 0.7496, 0.8333, 0.5, 0.8355, 0.5, 0.8355, 0.75, 0.8333, 0.5, 0.8333, 0.2504, 0.8355, 0.25, 0.8355, 0.5, 0.1662, 0.9681, 0.8333, 0.7496, 0.8355, 0.75, 0.8339, 0.9998, 0.9952, 0.75, 0.9952, 0.7489, 0.9952, 0.5011, 0.9952, 0.5, 0.8355, 0.75, 0.8372, 0.75, 0.9935, 0.75, 0.9952, 0.75, 0.8355, 0.5, 0.8355, 0.5011, 0.8355, 0.7489, 0.8355, 0.75, 0.9952, 0.5, 0.9935, 0.5, 0.8372, 0.5, 0.8355, 0.5, 0.9952, 0.7489, 0.9952, 0.7489, 0.9952, 0.5011, 0.9952, 0.5011, 0.9935, 0.75, 0.9935, 0.75, 0.9952, 0.7489, 0.9952, 0.7489, 0.8355, 0.7489, 0.8355, 0.7489, 0.8372, 0.75, 0.8372, 0.75, 0.8355, 0.5011, 0.8355, 0.5011, 0.8355, 0.7489, 0.8355, 0.7489, 0.8372, 0.5, 0.8372, 0.5, 0.8355, 0.5011, 0.8355, 0.5011, 0.9935, 0.5, 0.9935, 0.5, 0.8372, 0.5, 0.8372, 0.5, 0.1618, 0.998, 0.002015, 0.998, 0.0048, 0.0109, 0.1637, 0.0109, 0.1637, 0.9843, 0.004875, 0.9997, 4.763e-05, 0.8774, 0.1637, 0.0, 0.1618, 0.998, 0.002015, 0.998, 0.004831, 0.0, 0.1637, 0.0, 1.0, 0.8789, 0.998, 0.998, 0.998, 0.998, 0.9952, 0.0109, 0.1618, 0.998, 0.8382, 0.998, 0.998, 0.998, 0.002015, 0.998, 0.004831, 1.0, 0.002015, 0.998, 0.998, 0.998, 0.0, 0.9421, 0.998, 0.998, 0.8382, 0.998, 0.8363, 0.0109, 0.9952, 0.0109, 0.998, 0.998, 0.8382, 0.998, 0.8363, 0.0, 0.9952, 0.0, 0.002015, 0.998, 0.1618, 0.998, 0.8382, 0.998, 0.998, 0.998, 0.8363, 0.0109, 0.8382, 0.998, 0.1618, 0.998, 0.1637, 0.0109, 0.8382, 0.998, 0.1618, 0.998, 0.8382, 0.998, 0.1618, 0.998, 0.9951, 0.9997, 1.0, 0.8774, 1.0, 0.8789, 0.9952, 0.0109, 0.8258, 0.0, 0.9951, 0.9997, 0.9952, 0.0109, 0.8363, 0.0109, 0.9954, 1.0, 0.0, 0.9923, 0.004553, 0.0, 1.0, 0.007684, 0.9954, 1.0, 1.0, 0.007684, 0.007684, 0.5, 0.9923, 1.0, 0.007684, 1.0, 0.007684, 0.5, 0.9923, 0.5, 0.9923, 1.0, 0.9954, 0.0, 0.5, 0.0, 0.5, 0.007684, 1.0, 0.007684, 0.9954, 0.0, 0.5, 0.0, 0.5, 0.007684, 1.0, 0.007684, 0.5, 0.0, 0.004553, 0.0, 0.5, 0.0, 0.004553, 0.0, 0.004553, 1.0, 0.5, 1.0, 0.5, 0.9923, 0.0, 0.9923, 0.5, 0.9923, 0.5, 1.0, 0.9954, 1.0, 1.0, 0.9923, 0.004553, 1.0, 0.9954, 1.0, 1.0, 0.9923, 0.0, 0.9923, 0.5, 0.007684, 0.5, 0.0, 0.004553, 0.0, 0.0, 0.007684, 0.5, 0.007684, 0.5, 0.0, 0.004553, 0.0, 0.0, 0.007684, 0.9923, 0.5, 0.007684, 0.5, 0.007684, 0.0, 0.9923, 0.0, 0.9954, 0.5, 0.9954, 1.0, 0.004553, 1.0, 0.004553, 0.0, 0.9923, 0.0, 0.9923, 1.0, 0.007684, 0.5, 0.007684, 0.0, 1.0, 0.007684, 0.9954, 1.0, 0.0, 0.9923, 0.004553, 0.0, 0.8363, 0.0109, 0.1637, 0.0109, 0.1637, 0.9843, 0.8258, 0.0, 4.763e-05, 0.8774, 0.004875, 0.9997, 0.0048, 0.0109, 2.201e-05, 0.8789, 2.201e-05, 0.8789, 1.0, 0.01029, 0.9991, 0.0, 4.763e-05, 0.8774, 0.0, 0.01029, 1.0, 0.8789, 1.0, 0.8774, 0.0008592, 0.0, 0.004875, 0.9997, 0.1637, 0.9843, 0.1637, 0.0109, 0.0048, 0.0109, 0.8363, 1.0, 0.8382, 0.998, 0.1618, 0.998, 0.1637, 1.0, 0.1637, 0.0, 0.8258, 0.0, 0.1742, 0.0, 0.8363, 0.0, 0.1637, 1.0, 0.1637, 0.0, 0.8363, 0.0, 0.8363, 1.0, 0.9951, 0.9997, 0.8363, 0.9843, 0.8363, 0.0, 0.9991, 0.0, 0.0008592, 0.0, 0.1637, 0.0, 0.1637, 1.0, 0.004831, 1.0, 0.0, 0.01029, 0.0008592, 0.0, 0.004831, 1.0, 0.0, 0.9421, 1.0, 0.9421, 0.002015, 0.998, 0.998, 0.998, 0.9952, 1.0, 0.002015, 0.998, 2.201e-05, 0.8789, 0.0048, 0.0109, 0.002015, 0.998, 0.9897, 0.0, 0.9891, 0.8789, 0.002015, 0.998, 0.05785, 0.0, 0.9421, 0.0, 0.998, 0.998, 0.0109, 0.8789, 0.01029, 0.0, 1.0, 0.9421, 0.8363, 0.0, 0.9991, 0.0, 1.0, 0.01029, 0.8363, 1.0, 0.8363, 0.0, 1.0, 0.9421, 0.9952, 1.0, 0.9952, 0.5011, 0.9952, 0.5011, 0.9935, 0.5, 0.9935, 0.5, 0.8372, 0.75, 0.8372, 0.75, 0.9935, 0.75, 0.9935, 0.75, 0.001735, 1.0, 9.785e-05, 0.8764, 1.0, 0.8769, 0.0, 0.9918, 1.0, 0.8769, 0.75, 0.8769, 0.75, 0.0, 0.9918, 0.0, 1.0, 0.8769, 0.9952, 0.5, 0.9952, 0.25, 1.0, 0.8769, 0.5, 0.0, 0.5, 0.8769, 0.25, 0.8769, 0.25, 0.0, 0.75, 0.8769, 0.5, 0.8769, 0.5, 0.0, 0.75, 0.0, 0.9952, 0.25, 0.8355, 0.25, 0.8355, 0.0, 0.9952, 0.0, 1.0, 0.8769, 0.9952, 0.25, 0.9952, 0.0, 1.0, 0.8769, 0.25, 0.0, 0.25, 0.8769, 0.0, 0.8769, 0.0, 0.0, 0.8338, 0.0, 0.2407, 0.0, 0.7623, 0.0, 0.1662, 0.0, 0.1662, 0.0, 0.7623, 0.0, 0.7615, 0.25, 0.1662, 0.25, 0.1662, 0.25, 0.7615, 0.25, 0.5, 0.5, 0.1662, 0.5, 1.0, 0.9919, 0.9919, 0.8769, 0.9999, 0.8764, 0.9982, 1.0, 0.5, 0.5, 0.4974, 0.5, 0.1662, 0.5, 0.1662, 0.5, 0.1662, 0.5, 0.1662, 0.5, 0.08552, 0.5, 0.08552, 0.5, 0.00485, 0.5, 0.08552, 0.5, 0.08552, 0.75, 0.00485, 0.75, 0.8338, 1.0, 0.8338, 0.75, 1.0, 0.75, 0.9982, 1.0, 0.5, 0.8769, 0.25, 0.8769, 0.25, 0.0, 0.5, 0.0, 0.00485, 0.0, 0.00485, 0.25, 0.25, 0.8769, 0.0, 0.8769, 1.0, 0.8769, 0.75, 0.8769, 0.75, 0.0, 1.0, 0.0, 0.5, 0.9995, 0.0004997, 0.258, 0.9995, 0.258, 0.9995, 0.9995, 0.00485, 0.25, 0.00485, 0.5, 0.5, 0.8769, 0.25, 0.8769, 0.75, 0.8769, 0.5, 0.8769, 0.5, 0.0, 0.75, 0.0, 0.8338, 1.0, 0.1872, 1.0, 0.8128, 1.0, 0.1662, 1.0, 0.9951, 0.9994, 0.8338, 0.9685, 0.8338, 0.0, 0.9982, 0.0, 0.00485, 0.9919, 0.9919, 0.8769, 0.75, 0.8769, 0.00485, 0.75, 0.25, 0.8769, 0.008096, 0.8769, 0.008096, 0.0, 0.25, 0.0, 0.1662, 1.0, 0.00485, 1.0, 0.0, 0.8769, 0.1662, 0.0, 0.9995, 0.0005002, 0.9995, 0.258, 0.0004997, 0.258, 0.0004997, 0.0005007])
me_microwave_standard_23.materials.append(mat_white_plastic)
me_microwave_standard_23.use_remesh_preserve_volume = False
me_microwave_standard_23.use_remesh_preserve_attributes = False
me_microwave_standard_23.use_mirror_vertex_groups = False
me_microwave_standard_23.update()
me_microwave_material__4 = bpy.data.meshes.new('Microwave_Material #4')
me_microwave_material__4.from_pydata([(9.988, -3.378, 4.554), (9.91, -3.456, 4.554), (6.696, -2.685, 4.554), (6.696, -3.74, 4.554), (6.696, -2.685, -4.214), (6.696, -2.685, -5.186), (6.696, -2.685, 3.494), (9.988, -2.701, 4.554), (6.696, -3.983, -5.524), (6.696, -3.74, -4.219), (6.696, -3.984, -5.19), (6.696, -3.74, 3.494), (6.696, -2.685, -5.524)], [], [(2, 3, 1), (1, 0, 7, 2), (12, 8, 10, 5), (4, 5, 10, 9), (11, 3, 2, 6), (9, 11, 6, 4)])
_uv = me_microwave_material__4.uv_layers.new(name='UVTex')
_uv.uv.foreach_set('vector', [0.1662, 0.0, 0.1662, 0.9681, 0.00494, 0.9994, 0.00494, 0.9994, 9.785e-05, 0.8764, 0.001735, 0.0, 0.1662, 0.0, 0.1662, 0.0, 0.8338, 0.9739, 0.8333, 0.2504, 0.1662, 0.25, 0.1662, 0.5, 0.1662, 0.25, 0.8333, 0.2504, 0.8333, 0.5, 0.8333, 0.7496, 0.8125, 0.9681, 0.1662, 0.0, 0.1662, 0.75, 0.8333, 0.5, 0.8333, 0.7496, 0.1662, 0.75, 0.1662, 0.5])
me_microwave_material__4.materials.append(mat_grey)
me_microwave_material__4.use_remesh_preserve_volume = False
me_microwave_material__4.use_remesh_preserve_attributes = False
me_microwave_material__4.use_mirror_vertex_groups = False
me_microwave_material__4.update()

# ---- objects
ob_microwave_black_glass = bpy.data.objects.new('Microwave_black_glass', me_microwave_materia)
ob_microwave_touchpad = bpy.data.objects.new('Microwave_TouchPad', me_microwave_touchpad)
ob_microwave = bpy.data.objects.new('Microwave', me_microwave_standard_23)
ob_microwave_inside_stri = bpy.data.objects.new('Microwave_inside_stri', me_microwave_material__4)
ob_camera_001 = bpy.data.objects.new('Camera.001', cam_camera_001)
ob_lamp_001 = bpy.data.objects.new('Lamp.001', light_spot_001)
ob_lamp_002 = bpy.data.objects.new('Lamp.002', light_spot_002)
ob_lamp_003 = bpy.data.objects.new('Lamp.003', light_spot_005)
ob_lamp_004 = bpy.data.objects.new('Lamp.004', light_lamp_001)
ob_lamp_005 = bpy.data.objects.new('Lamp.005', light_spot_003)

# ---- transforms, parenting, visibility, modifiers, constraints
ob_microwave_black_glass.location = (-8e-05, -8e-05, -8e-05)
ob_microwave_black_glass.scale = (0.08, 0.08, 0.08)
ob_microwave_black_glass.lock_rotations_4d = False
ob_microwave_black_glass.empty_display_type = 'ARROWS'
ob_microwave_black_glass.lineart.crease_threshold = 0.0
ob_microwave_touchpad.location = (-8e-05, -8e-05, -8e-05)
ob_microwave_touchpad.scale = (0.08, 0.08, 0.08)
ob_microwave_touchpad.lock_rotations_4d = False
ob_microwave_touchpad.empty_display_type = 'ARROWS'
ob_microwave_touchpad.lineart.crease_threshold = 0.0
ob_microwave.location = (-8e-05, -8e-05, -8e-05)
ob_microwave.scale = (0.08, 0.08, 0.08)
ob_microwave.lock_rotations_4d = False
ob_microwave.empty_display_type = 'ARROWS'
ob_microwave.lineart.crease_threshold = 0.0
ob_microwave_inside_stri.location = (-8e-05, -8e-05, -8e-05)
ob_microwave_inside_stri.scale = (0.08, 0.08, 0.08)
ob_microwave_inside_stri.lock_rotations_4d = False
ob_microwave_inside_stri.empty_display_type = 'ARROWS'
ob_microwave_inside_stri.lineart.crease_threshold = 0.0
ob_camera_001.location = (0.9794, -3.209, 0.8209)
ob_camera_001.rotation_euler = (1.369, 6.283, 0.287)
ob_camera_001.scale = (0.3035, 0.3035, 0.3035)
ob_camera_001.lock_rotations_4d = False
ob_camera_001.empty_display_type = 'ARROWS'
ob_camera_001.color = (0.0, 0.0, 0.0, 0.0)
ob_camera_001.display_type = 'WIRE'
ob_camera_001.lineart.crease_threshold = 0.0
ob_lamp_001.parent = ob_camera_001
ob_lamp_001.matrix_parent_inverse = Matrix(((0.004358, 1.828, 0.01261, 0.8491), (-0.1574, -0.01219, 1.821, -3.659), (1.821, -0.005428, 0.1574, -9.608), (0.0, 0.0, 0.0, 1.0)))
ob_lamp_001.location = (-0.05559, 10.64, 6.416)
ob_lamp_001.rotation_euler = (0.7747, 0.05455, 9.058)
ob_lamp_001.scale = (1.067, 1.067, 1.067)
ob_lamp_001.lock_rotations_4d = False
ob_lamp_001.empty_display_type = 'ARROWS'
ob_lamp_001.color = (0.0, 0.0, 0.0, 0.0)
ob_lamp_001.lineart.crease_threshold = 0.0
ob_lamp_002.parent = ob_camera_001
ob_lamp_002.matrix_parent_inverse = Matrix(((0.004358, 1.828, 0.01261, 0.8491), (-0.1574, -0.01219, 1.821, -3.659), (1.821, -0.005428, 0.1574, -9.608), (0.0, 0.0, 0.0, 1.0)))
ob_lamp_002.location = (9.713, 3.57, 5.566)
ob_lamp_002.rotation_euler = (1.01, -0.0252, 7.983)
ob_lamp_002.scale = (1.067, 1.067, 1.067)
ob_lamp_002.lock_rotations_4d = False
ob_lamp_002.empty_display_type = 'ARROWS'
ob_lamp_002.color = (0.0, 0.0, 0.0, 0.0)
ob_lamp_002.lineart.crease_threshold = 0.0
ob_lamp_003.parent = ob_camera_001
ob_lamp_003.matrix_parent_inverse = Matrix(((0.004358, 1.828, 0.01261, 0.8491), (-0.1574, -0.01219, 1.821, -3.659), (1.821, -0.005428, 0.1574, -9.608), (0.0, 0.0, 0.0, 1.0)))
ob_lamp_003.location = (-5.403, -7.973, 5.42)
ob_lamp_003.rotation_euler = (0.8952, 0.2534, 5.667)
ob_lamp_003.scale = (0.906, 0.906, 0.906)
ob_lamp_003.lock_rotations_4d = False
ob_lamp_003.empty_display_type = 'ARROWS'
ob_lamp_003.color = (0.0, 0.0, 0.0, 0.0)
ob_lamp_003.lineart.crease_threshold = 0.0
ob_lamp_004.parent = ob_camera_001
ob_lamp_004.matrix_parent_inverse = Matrix(((1.828, -0.006713, 0.01087, -0.01855), (-0.01239, -0.5535, 1.742, -4.563), (-0.003107, -1.742, -0.5535, -9.198), (0.0, 0.0, 0.0, 1.0)))
ob_lamp_004.location = (-0.02798, 10.76, 5.954)
ob_lamp_004.rotation_euler = (-1.277, -0.08331, 6.262)
ob_lamp_004.scale = (1.503, -1.503, 1.503)
ob_lamp_004.lock_rotations_4d = False
ob_lamp_004.empty_display_type = 'ARROWS'
ob_lamp_004.color = (0.0, 0.0, 0.0, 1.0)
ob_lamp_004.lineart.crease_threshold = 0.0
ob_lamp_005.parent = ob_camera_001
ob_lamp_005.matrix_parent_inverse = Matrix(((0.004358, 1.828, 0.01261, 0.8491), (-0.1574, -0.01219, 1.821, -3.659), (1.821, -0.005428, 0.1574, -9.608), (0.0, 0.0, 0.0, 1.0)))
ob_lamp_005.location = (-0.398, -7.311, 1.708)
ob_lamp_005.rotation_euler = (1.245, 0.2744, 8.015)
ob_lamp_005.scale = (1.067, 1.067, 1.067)
ob_lamp_005.lock_rotations_4d = False
ob_lamp_005.empty_display_type = 'ARROWS'
ob_lamp_005.color = (0.0, 0.0, 0.0, 0.0)
ob_lamp_005.lineart.crease_threshold = 0.0

# ---- collection membership
col_collection_1.objects.link(ob_microwave_black_glass)
col_collection_1.objects.link(ob_microwave_touchpad)
col_collection_1.objects.link(ob_microwave)
col_collection_1.objects.link(ob_microwave_inside_stri)
col_collection_2.objects.link(ob_camera_001)
col_collection_2.objects.link(ob_lamp_001)
col_collection_2.objects.link(ob_lamp_002)
col_collection_2.objects.link(ob_lamp_003)
col_collection_2.objects.link(ob_lamp_004)
col_collection_2.objects.link(ob_lamp_005)

# ---- scene / render settings (as saved in the file)
scene.camera = ob_camera_001
scene.frame_start = 1; scene.frame_end = 250; scene.frame_set(1)
scene.render.engine = 'BLENDER_EEVEE_NEXT'
scene.render.image_settings.color_mode = 'RGB'
scene.render.image_settings.compression = 90
scene.render.resolution_x = 800
scene.render.resolution_y = 600
scene.render.pixel_aspect_x = 100.0
scene.render.pixel_aspect_y = 100.0
scene.render.fps = 25
scene.render.dither_intensity = 0.0
scene.render.use_compositing = False
scene.render.use_sequencer = False
scene.render.bake_margin = 2
scene.render.bake_bias = 0.0
scene.render.use_stamp_time = False
scene.render.use_stamp_date = False
scene.render.use_stamp_frame = False
scene.render.use_stamp_camera = False
scene.render.use_stamp_scene = False
scene.render.use_stamp_filename = False
scene.render.use_stamp_render_time = False
scene.render.stamp_font_size = 0
scene.cycles.use_denoising = False
scene.cycles.samples = 10
scene.cycles.sampling_pattern = 'TABULATED_SOBOL'
scene.cycles.light_sampling_threshold = 0.0
scene.cycles.use_adaptive_sampling = False
scene.cycles.use_light_tree = False
scene.cycles.blur_glossy = 0.0
scene.cycles.volume_bounces = 1
scene.cycles.pixel_filter_type = 'GAUSSIAN'
scene.cycles.sample_clamp_indirect = 0.0
scene.view_settings.view_transform = 'Raw'
bpy.context.view_layer.update()
